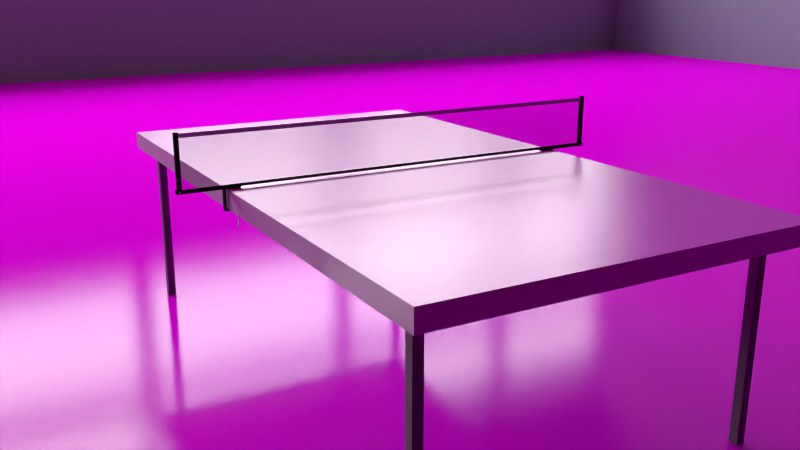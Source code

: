# Source: tabletennis.blend  (saved by Blender 2.64.0; exported with 4.5.12 LTS)
import bpy
from mathutils import Matrix  # noqa: F401  (used for matrix-valued properties, if any)

bpy.ops.wm.read_factory_settings(use_empty=True)
scene = bpy.context.scene
scene.name = 'Scene'

# ---- collections
col_collection_1 = bpy.data.collections.new('Collection 1'); scene.collection.children.link(col_collection_1)
col_collection_2 = bpy.data.collections.new('Collection 2'); scene.collection.children.link(col_collection_2)
col_collection_2.hide_render = True
col_collection_2.hide_viewport = True
col_tischtennisplatte = bpy.data.collections.new('Tischtennisplatte')  # instanced only; not linked into the scene

# ---- images (referenced by path relative to the original .blend; pixels are not part of the script)
import os
ASSET_DIR = os.environ.get("B2B_ASSET_DIR", "")  # directory of the original .blend (textures are referenced by path, not embedded)
HERE = os.path.dirname(os.path.abspath(__file__))  # packed textures are extracted next to this script under _unpacked/

def load_image(name, relpath, width, height, colorspace="sRGB"):
    """Load a texture the original file referenced (path relative to the .blend, or extracted next to this script)."""
    p = next((c for c in (os.path.join(HERE, relpath), os.path.join(ASSET_DIR, relpath)) if relpath and os.path.exists(c)), "")
    if p:
        img = bpy.data.images.load(p, check_existing=True)
        img.name = name
    else:  # same state as the original file: an image datablock whose file is absent (Cycles renders it pink)
        img = bpy.data.images.new(name, width, height)
        img.source = "FILE"
        img.filepath = "//" + (relpath or name)
    img.colorspace_settings.name = colorspace
    return img
img_floor_png = load_image('floor.png', 'floor.png', 1024, 1024, 'sRGB')
img_tabletennis_png = load_image('tabletennis.png', 'tabletennis.png', 1024, 1024, 'sRGB')

# ---- materials (node trees are filled in below, after node groups)
mat_ceiling = bpy.data.materials.new('Ceiling')
mat_ceiling.alpha_threshold = 0.0
mat_ceiling.diffuse_color = (0.5926, 0.4936, 0.3907, 1.0)
mat_ceiling.roughness = 0.5
mat_ceiling.line_color = (0.0, 0.0, 0.0, 1.0)
mat_wall = bpy.data.materials.new('Wall')
mat_wall.alpha_threshold = 0.0
mat_wall.diffuse_color = (0.1626, 0.206, 0.2266, 1.0)
mat_wall.roughness = 0.5
mat_wall.line_color = (0.0, 0.0, 0.0, 1.0)
mat_light2 = bpy.data.materials.new('Light2')
mat_light2.alpha_threshold = 0.0
mat_light2.diffuse_color = (0.3308, 0.4249, 0.6383, 1.0)
mat_light2.roughness = 0.5
mat_light2.line_color = (0.0, 0.0, 0.0, 1.0)
mat_leg = bpy.data.materials.new('Leg')
mat_leg.alpha_threshold = 0.0
mat_leg.diffuse_color = (0.07658, 0.07658, 0.07658, 1.0)
mat_leg.roughness = 0.5
mat_leg.line_color = (0.0, 0.0, 0.0, 1.0)
mat_net_metal = bpy.data.materials.new('Net_Metal')
mat_net_metal.alpha_threshold = 0.0
mat_net_metal.diffuse_color = (0.04696, 0.04696, 0.04696, 1.0)
mat_net_metal.roughness = 0.5
mat_net_metal.line_color = (0.0, 0.0, 0.0, 1.0)
mat_screw1 = bpy.data.materials.new('Screw1')
mat_screw1.alpha_threshold = 0.0
mat_screw1.roughness = 0.5
mat_screw1.line_color = (0.0, 0.0, 0.0, 1.0)
mat_screw2 = bpy.data.materials.new('Screw2')
mat_screw2.alpha_threshold = 0.0
mat_screw2.roughness = 0.5
mat_screw2.line_color = (0.0, 0.0, 0.0, 1.0)
mat_net_bottom = bpy.data.materials.new('Net_Bottom')
mat_net_bottom.alpha_threshold = 0.0
mat_net_bottom.roughness = 0.5
mat_net_bottom.line_color = (0.0, 0.0, 0.0, 1.0)
mat_light1 = bpy.data.materials.new('Light1')
mat_light1.alpha_threshold = 0.0
mat_light1.diffuse_color = (1.0, 1.0, 1.0, 1.0)
mat_light1.roughness = 0.5
mat_light1.line_color = (0.0, 0.0, 0.0, 1.0)
mat_net_top = bpy.data.materials.new('Net_Top')
mat_net_top.alpha_threshold = 0.0
mat_net_top.diffuse_color = (1.0, 1.0, 1.0, 1.0)
mat_net_top.roughness = 0.5
mat_net_top.line_color = (0.0, 0.0, 0.0, 1.0)
mat_floor = bpy.data.materials.new('Floor')
mat_floor.alpha_threshold = 0.0
mat_floor.roughness = 0.5
mat_floor.line_color = (0.0, 0.0, 0.0, 1.0)
mat_net = bpy.data.materials.new('Net')
mat_net.alpha_threshold = 0.0
mat_net.diffuse_color = (0.5277, 0.5277, 0.5277, 1.0)
mat_net.roughness = 0.5
mat_net.line_color = (0.0, 0.0, 0.0, 1.0)
mat_metal = bpy.data.materials.new('Metal')
mat_metal.alpha_threshold = 0.0
mat_metal.roughness = 0.5
mat_metal.line_color = (0.0, 0.0, 0.0, 1.0)
mat_board = bpy.data.materials.new('Board')
mat_board.alpha_threshold = 0.0
mat_board.diffuse_color = (0.0, 0.8, 0.3294, 1.0)
mat_board.roughness = 0.5
mat_board.line_color = (0.0, 0.0, 0.0, 1.0)

# ---- material node trees
mat_ceiling.use_nodes = True; mat_ceiling.node_tree.nodes.clear()
_N = mat_ceiling.node_tree.nodes; _L = mat_ceiling.node_tree.links
n0 = _N.new('ShaderNodeOutputMaterial'); n0.name = 'Material Output'; n0.location = (300, 300)
n0.width = 120
n1 = _N.new('ShaderNodeBsdfDiffuse'); n1.name = 'Diffuse BSDF'; n1.location = (10, 300)
n1.inputs[0].default_value = (0.402, 0.3281, 0.253, 1.0)
_L.new(n1.outputs[0], n0.inputs[0])
n0.is_active_output = True
mat_wall.use_nodes = True; mat_wall.node_tree.nodes.clear()
_N = mat_wall.node_tree.nodes; _L = mat_wall.node_tree.links
n0 = _N.new('ShaderNodeOutputMaterial'); n0.name = 'Material Output'; n0.location = (300, 300)
n0.width = 120
n1 = _N.new('ShaderNodeBsdfDiffuse'); n1.name = 'Diffuse BSDF'; n1.location = (10, 300)
n1.inputs[0].default_value = (0.3086, 0.3512, 0.3931, 1.0)
_L.new(n1.outputs[0], n0.inputs[0])
n0.is_active_output = True
mat_light2.use_nodes = True; mat_light2.node_tree.nodes.clear()
_N = mat_light2.node_tree.nodes; _L = mat_light2.node_tree.links
n0 = _N.new('ShaderNodeOutputMaterial'); n0.name = 'Material Output'; n0.location = (300, 300)
n0.width = 120
n1 = _N.new('ShaderNodeEmission'); n1.name = 'Emission'; n1.location = (100, 300)
n1.width = 150
n1.inputs[0].default_value = (0.1992, 0.2351, 0.3844, 1.0)
_L.new(n1.outputs[0], n0.inputs[0])
n0.is_active_output = True
mat_leg.use_nodes = True; mat_leg.node_tree.nodes.clear()
_N = mat_leg.node_tree.nodes; _L = mat_leg.node_tree.links
n0 = _N.new('ShaderNodeOutputMaterial'); n0.name = 'Material Output'; n0.location = (300, 300)
n0.width = 120
n1 = _N.new('ShaderNodeBsdfDiffuse'); n1.name = 'Diffuse BSDF'; n1.location = (10, 300)
n1.inputs[0].default_value = (0.1789, 0.1789, 0.1789, 1.0)
_L.new(n1.outputs[0], n0.inputs[0])
n0.is_active_output = True
mat_net_metal.use_nodes = True; mat_net_metal.node_tree.nodes.clear()
_N = mat_net_metal.node_tree.nodes; _L = mat_net_metal.node_tree.links
n0 = _N.new('ShaderNodeOutputMaterial'); n0.name = 'Material Output'; n0.location = (300, 300)
n0.width = 120
n1 = _N.new('ShaderNodeBsdfDiffuse'); n1.name = 'Diffuse BSDF'; n1.location = (10, 300)
n1.inputs[0].default_value = (0.01885, 0.01885, 0.01885, 1.0)
_L.new(n1.outputs[0], n0.inputs[0])
n0.is_active_output = True
mat_screw1.use_nodes = True; mat_screw1.node_tree.nodes.clear()
_N = mat_screw1.node_tree.nodes; _L = mat_screw1.node_tree.links
n0 = _N.new('ShaderNodeOutputMaterial'); n0.name = 'Material Output'; n0.location = (300, 300)
n0.width = 120
n1 = _N.new('ShaderNodeMixShader'); n1.name = 'Mix Shader'; n1.location = (100, 300)
n1.width = 150
n2 = _N.new('ShaderNodeBsdfDiffuse'); n2.name = 'Diffuse BSDF'; n2.location = (-100, 300)
n2.inputs[0].default_value = (0.3588, 0.3588, 0.3588, 1.0)
n3 = _N.new('ShaderNodeBsdfAnisotropic'); n3.name = 'Glossy BSDF'; n3.location = (-100, 300)
n3.distribution = 'BECKMANN'
n3.inputs[0].default_value = (1.0, 1.0, 1.0, 1.0)
n3.inputs[1].default_value = 0.3162
_L.new(n1.outputs[0], n0.inputs[0])
_L.new(n2.outputs[0], n1.inputs[1])
_L.new(n3.outputs[0], n1.inputs[2])
n0.is_active_output = True
mat_screw2.use_nodes = True; mat_screw2.node_tree.nodes.clear()
_N = mat_screw2.node_tree.nodes; _L = mat_screw2.node_tree.links
n0 = _N.new('ShaderNodeOutputMaterial'); n0.name = 'Material Output'; n0.location = (300, 300)
n0.width = 120
n1 = _N.new('ShaderNodeMixShader'); n1.name = 'Mix Shader'; n1.location = (100, 300)
n1.width = 150
n2 = _N.new('ShaderNodeBsdfDiffuse'); n2.name = 'Diffuse BSDF'; n2.location = (-100, 300)
n2.inputs[0].default_value = (0.2079, 0.2079, 0.2079, 1.0)
n3 = _N.new('ShaderNodeBsdfAnisotropic'); n3.name = 'Glossy BSDF'; n3.location = (-100, 300)
n3.distribution = 'BECKMANN'
n3.inputs[1].default_value = 0.3162
_L.new(n1.outputs[0], n0.inputs[0])
_L.new(n2.outputs[0], n1.inputs[1])
_L.new(n3.outputs[0], n1.inputs[2])
n0.is_active_output = True
mat_net_bottom.use_nodes = True; mat_net_bottom.node_tree.nodes.clear()
_N = mat_net_bottom.node_tree.nodes; _L = mat_net_bottom.node_tree.links
n0 = _N.new('ShaderNodeOutputMaterial'); n0.name = 'Material Output'; n0.location = (300, 300)
n0.width = 120
n1 = _N.new('ShaderNodeBsdfDiffuse'); n1.name = 'Diffuse BSDF'; n1.location = (10, 300)
n1.inputs[0].default_value = (0.03741, 0.03741, 0.03741, 1.0)
_L.new(n1.outputs[0], n0.inputs[0])
n0.is_active_output = True
mat_light1.use_nodes = True; mat_light1.node_tree.nodes.clear()
_N = mat_light1.node_tree.nodes; _L = mat_light1.node_tree.links
n0 = _N.new('ShaderNodeOutputMaterial'); n0.name = 'Material Output'; n0.location = (300, 300)
n0.width = 120
n1 = _N.new('ShaderNodeEmission'); n1.name = 'Emission'; n1.location = (100, 300)
n1.width = 150
n1.inputs[0].default_value = (0.8, 0.8, 0.8, 1.0)
n1.inputs[1].default_value = 13.0
_L.new(n1.outputs[0], n0.inputs[0])
n0.is_active_output = True
mat_net_top.use_nodes = True; mat_net_top.node_tree.nodes.clear()
_N = mat_net_top.node_tree.nodes; _L = mat_net_top.node_tree.links
n0 = _N.new('ShaderNodeOutputMaterial'); n0.name = 'Material Output'; n0.location = (300, 300)
n0.width = 120
n1 = _N.new('ShaderNodeBsdfDiffuse'); n1.name = 'Diffuse BSDF'; n1.location = (41, 332)
n1.inputs[0].default_value = (0.6429, 0.7153, 0.7344, 1.0)
_L.new(n1.outputs[0], n0.inputs[0])
n0.is_active_output = True
mat_floor.use_nodes = True; mat_floor.node_tree.nodes.clear()
_N = mat_floor.node_tree.nodes; _L = mat_floor.node_tree.links
n0 = _N.new('ShaderNodeOutputMaterial'); n0.name = 'Material Output'; n0.location = (300, 300)
n0.width = 120
n1 = _N.new('ShaderNodeMixShader'); n1.name = 'Mix Shader'; n1.location = (56, 329)
n1.width = 150
n1.inputs[0].default_value = 0.05
n2 = _N.new('ShaderNodeBsdfDiffuse'); n2.name = 'Diffuse BSDF'; n2.location = (-233, 378)
n3 = _N.new('ShaderNodeBsdfAnisotropic'); n3.name = 'Glossy BSDF'; n3.location = (-201, 259)
n3.distribution = 'BECKMANN'
n3.inputs[0].default_value = (1.0, 1.0, 1.0, 1.0)
n3.inputs[1].default_value = 0.1414
n4 = _N.new('ShaderNodeTexImage'); n4.name = 'Image Texture'; n4.location = (-564, 406)
n4.width = 150
n4.image = img_floor_png
_L.new(n2.outputs[0], n1.inputs[1])
_L.new(n1.outputs[0], n0.inputs[0])
_L.new(n3.outputs[0], n1.inputs[2])
_L.new(n4.outputs[0], n2.inputs[0])
n0.is_active_output = True
mat_net.use_nodes = True; mat_net.node_tree.nodes.clear()
_N = mat_net.node_tree.nodes; _L = mat_net.node_tree.links
n0 = _N.new('ShaderNodeOutputMaterial'); n0.name = 'Material Output'; n0.location = (300, 300)
n0.width = 120
n1 = _N.new('ShaderNodeMixShader'); n1.name = 'Mix Shader'; n1.location = (100, 300)
n1.width = 150
n2 = _N.new('ShaderNodeBsdfDiffuse'); n2.name = 'Diffuse BSDF'; n2.location = (-207, 155)
n2.inputs[0].default_value = (0.0, 0.0, 0.0, 1.0)
n3 = _N.new('ShaderNodeBsdfTransparent'); n3.name = 'Transparent BSDF'; n3.location = (-244, 290)
n3.width = 150
n4 = _N.new('ShaderNodeTexImage'); n4.name = 'Image Texture'; n4.location = (-125, 488)
n4.width = 150
n5 = _N.new('ShaderNodeTexCoord'); n5.name = 'Texture Coordinate'; n5.location = (-460, 469)
n5.width = 150
_L.new(n1.outputs[0], n0.inputs[0])
_L.new(n3.outputs[0], n1.inputs[1])
_L.new(n2.outputs[0], n1.inputs[2])
_L.new(n4.outputs[0], n1.inputs[0])
_L.new(n5.outputs[2], n4.inputs[0])
n0.is_active_output = True
mat_metal.use_nodes = True; mat_metal.node_tree.nodes.clear()
_N = mat_metal.node_tree.nodes; _L = mat_metal.node_tree.links
n0 = _N.new('ShaderNodeOutputMaterial'); n0.name = 'Material Output'; n0.location = (300, 300)
n0.width = 120
n1 = _N.new('ShaderNodeMixShader'); n1.name = 'Mix Shader'; n1.location = (68, 340)
n1.width = 150
n1.inputs[0].default_value = 0.2
n2 = _N.new('ShaderNodeBsdfAnisotropic'); n2.name = 'Glossy BSDF'; n2.location = (-221, 287)
n2.distribution = 'BECKMANN'
n2.inputs[1].default_value = 0.0
n3 = _N.new('ShaderNodeBsdfDiffuse'); n3.name = 'Diffuse BSDF'; n3.location = (-179, 415)
n3.inputs[0].default_value = (0.42, 0.42, 0.42, 1.0)
_L.new(n3.outputs[0], n1.inputs[1])
_L.new(n1.outputs[0], n0.inputs[0])
_L.new(n2.outputs[0], n1.inputs[2])
n0.is_active_output = True
mat_board.use_nodes = True; mat_board.node_tree.nodes.clear()
_N = mat_board.node_tree.nodes; _L = mat_board.node_tree.links
n0 = _N.new('ShaderNodeOutputMaterial'); n0.name = 'Material Output'; n0.location = (300, 300)
n0.width = 120
n1 = _N.new('ShaderNodeMixShader'); n1.name = 'Mix Shader'; n1.location = (100, 300)
n1.width = 150
n1.inputs[0].default_value = 0.3
n2 = _N.new('ShaderNodeBsdfDiffuse'); n2.name = 'Diffuse BSDF'; n2.location = (-187, 398)
n3 = _N.new('ShaderNodeBsdfAnisotropic'); n3.name = 'Glossy BSDF'; n3.location = (-217, 237)
n3.distribution = 'BECKMANN'
n3.inputs[0].default_value = (0.5903, 0.5903, 0.5903, 1.0)
n3.inputs[1].default_value = 0.3162
n4 = _N.new('ShaderNodeTexCoord'); n4.name = 'Texture Coordinate'; n4.location = (-655, 402)
n4.width = 150
n5 = _N.new('ShaderNodeTexImage'); n5.name = 'Image Texture'; n5.location = (-450, 395)
n5.width = 150
n5.image = img_tabletennis_png
_L.new(n1.outputs[0], n0.inputs[0])
_L.new(n2.outputs[0], n1.inputs[1])
_L.new(n3.outputs[0], n1.inputs[2])
_L.new(n5.outputs[0], n2.inputs[0])
_L.new(n4.outputs[0], n5.inputs[0])
n0.is_active_output = True

# ---- world
world_world_001 = bpy.data.worlds.new('World.001'); scene.world = world_world_001
world_world_001.use_nodes = True; world_world_001.node_tree.nodes.clear()
_N = world_world_001.node_tree.nodes; _L = world_world_001.node_tree.links
n0 = _N.new('ShaderNodeOutputWorld'); n0.name = 'World Output'; n0.location = (300, 300)
n0.width = 120
n1 = _N.new('ShaderNodeBackground'); n1.name = 'Background'; n1.location = (10, 300)
n1.width = 150
n1.inputs[0].default_value = (0.0, 0.0, 0.0, 1.0)
_L.new(n1.outputs[0], n0.inputs[0])
n0.is_active_output = True
world_world_001.color = (0.05088, 0.05088, 0.05088)
world_world_001.use_sun_shadow = False
world_world_001.sun_shadow_jitter_overblur = 0.0
world_world_001.cycles.sampling_method = 'MANUAL'
world_world_001.cycles.sample_map_resolution = 256

# ---- cameras
cam_camera_001 = bpy.data.cameras.new('Camera.001')
cam_camera_001.clip_end = 100.0
cam_camera_001.lens = 35.0
cam_camera_001.sensor_width = 32.0
cam_camera_001.sensor_height = 18.0
cam_camera_001.ortho_scale = 7.314
cam_camera_001.dof.focus_distance = 0.0

# ---- meshes
me_plane_013 = bpy.data.meshes.new('Plane.013')
me_plane_013.from_pydata([(1.0, -1.0, 0.0), (-1.0, -1.0, 0.0), (1.0, 1.0, 0.0), (-1.0, 1.0, 0.0)], [], [(2, 3, 1, 0)])
me_plane_013.materials.append(mat_ceiling)
me_plane_013.use_remesh_preserve_volume = False
me_plane_013.use_remesh_preserve_attributes = False
me_plane_013.use_mirror_vertex_groups = False
me_plane_013.update()
me_cube_044 = bpy.data.meshes.new('Cube.044')
me_cube_044.from_pydata([(-1.0, -1.0, -1.0), (-1.0, 1.0, -1.0), (1.0, 1.0, -1.0), (1.0, -1.0, -1.0), (-1.0, -1.0, 1.0), (-1.0, 1.0, 1.0), (1.0, 1.0, 1.0), (1.0, -1.0, 1.0)], [], [(4, 5, 1, 0), (5, 6, 2, 1), (6, 7, 3, 2), (7, 4, 0, 3), (0, 1, 2, 3), (7, 6, 5, 4)])
me_cube_044.materials.append(mat_wall)
me_cube_044.use_remesh_preserve_volume = False
me_cube_044.use_remesh_preserve_attributes = False
me_cube_044.use_mirror_vertex_groups = False
me_cube_044.update()
me_cube_040 = bpy.data.meshes.new('Cube.040')
me_cube_040.from_pydata([(-1.0, -1.0, -1.0), (-1.0, 1.0, -1.0), (1.0, 1.0, -1.0), (1.0, -1.0, -1.0), (-1.0, -1.0, 1.0), (-1.0, 1.0, 1.0), (1.0, 1.0, 1.0), (1.0, -1.0, 1.0)], [], [(4, 5, 1, 0), (5, 6, 2, 1), (6, 7, 3, 2), (7, 4, 0, 3), (0, 1, 2, 3), (7, 6, 5, 4)])
me_cube_040.materials.append(mat_wall)
me_cube_040.use_remesh_preserve_volume = False
me_cube_040.use_remesh_preserve_attributes = False
me_cube_040.use_mirror_vertex_groups = False
me_cube_040.update()
me_cube_038 = bpy.data.meshes.new('Cube.038')
me_cube_038.from_pydata([(-1.0, -1.0, -1.0), (-1.0, 1.0, -1.0), (1.0, 1.0, -1.0), (1.0, -1.0, -1.0), (-1.0, -1.0, 1.0), (-1.0, 1.0, 1.0), (1.0, 1.0, 1.0), (1.0, -1.0, 1.0)], [], [(4, 5, 1, 0), (5, 6, 2, 1), (6, 7, 3, 2), (7, 4, 0, 3), (0, 1, 2, 3), (7, 6, 5, 4)])
me_cube_038.materials.append(mat_wall)
me_cube_038.use_remesh_preserve_volume = False
me_cube_038.use_remesh_preserve_attributes = False
me_cube_038.use_mirror_vertex_groups = False
me_cube_038.update()
me_cube_037 = bpy.data.meshes.new('Cube.037')
me_cube_037.from_pydata([(-1.0, -1.0, -1.0), (-1.0, 1.0, -1.0), (1.0, 1.0, -1.0), (1.0, -1.0, -1.0), (-1.0, -1.0, 1.0), (-1.0, 1.0, 1.0), (1.0, 1.0, 1.0), (1.0, -1.0, 1.0)], [], [(4, 5, 1, 0), (5, 6, 2, 1), (6, 7, 3, 2), (7, 4, 0, 3), (0, 1, 2, 3), (7, 6, 5, 4)])
me_cube_037.materials.append(mat_wall)
me_cube_037.use_remesh_preserve_volume = False
me_cube_037.use_remesh_preserve_attributes = False
me_cube_037.use_mirror_vertex_groups = False
me_cube_037.update()
me_cube_036 = bpy.data.meshes.new('Cube.036')
me_cube_036.from_pydata([(-1.0, -1.0, -1.0), (-1.0, 1.0, -1.0), (1.0, 1.0, -1.0), (1.0, -1.0, -1.0), (-1.0, -1.0, 1.0), (-1.0, 1.0, 1.0), (1.0, 1.0, 1.0), (1.0, -1.0, 1.0)], [], [(4, 5, 1, 0), (5, 6, 2, 1), (6, 7, 3, 2), (7, 4, 0, 3), (0, 1, 2, 3), (7, 6, 5, 4)])
me_cube_036.materials.append(mat_wall)
me_cube_036.use_remesh_preserve_volume = False
me_cube_036.use_remesh_preserve_attributes = False
me_cube_036.use_mirror_vertex_groups = False
me_cube_036.update()
me_cube_031 = bpy.data.meshes.new('Cube.031')
me_cube_031.from_pydata([(-1.0, -1.0, -1.0), (-1.0, 1.0, -1.0), (1.0, 1.0, -1.0), (1.0, -1.0, -1.0), (-1.0, -1.0, 1.0), (-1.0, 1.0, 1.0), (1.0, 1.0, 1.0), (1.0, -1.0, 1.0)], [], [(4, 5, 1, 0), (5, 6, 2, 1), (6, 7, 3, 2), (7, 4, 0, 3), (0, 1, 2, 3), (7, 6, 5, 4)])
me_cube_031.materials.append(mat_wall)
me_cube_031.use_remesh_preserve_volume = False
me_cube_031.use_remesh_preserve_attributes = False
me_cube_031.use_mirror_vertex_groups = False
me_cube_031.update()
me_plane_004 = bpy.data.meshes.new('Plane.004')
me_plane_004.from_pydata([(1.0, -1.0, 0.0), (-1.0, -1.0, 0.0), (1.0, 1.0, 0.0), (-1.0, 1.0, 0.0)], [], [(2, 3, 1, 0)])
me_plane_004.materials.append(mat_light2)
me_plane_004.use_remesh_preserve_volume = False
me_plane_004.use_remesh_preserve_attributes = False
me_plane_004.use_mirror_vertex_groups = False
me_plane_004.update()
me_cube_021 = bpy.data.meshes.new('Cube.021')
me_cube_021.from_pydata([(-1.0, -1.0, -1.0), (-1.0, 1.0, -1.0), (1.0, 1.0, -1.0), (1.0, -1.0, -1.0), (-1.0, -1.0, 1.0), (-1.0, 1.0, 1.0), (1.0, 1.0, 1.0), (1.0, -1.0, 1.0)], [], [(4, 5, 1, 0), (5, 6, 2, 1), (6, 7, 3, 2), (7, 4, 0, 3), (0, 1, 2, 3), (7, 6, 5, 4)])
me_cube_021.materials.append(mat_wall)
me_cube_021.use_remesh_preserve_volume = False
me_cube_021.use_remesh_preserve_attributes = False
me_cube_021.use_mirror_vertex_groups = False
me_cube_021.update()
me_cube_020 = bpy.data.meshes.new('Cube.020')
me_cube_020.from_pydata([(-1.0, -1.0, -1.0), (-1.0, 1.0, -1.0), (1.0, 1.0, -1.0), (1.0, -1.0, -1.0), (-1.0, -1.0, 1.0), (-1.0, 1.0, 1.0), (1.0, 1.0, 1.0), (1.0, -1.0, 1.0)], [], [(4, 5, 1, 0), (5, 6, 2, 1), (6, 7, 3, 2), (7, 4, 0, 3), (0, 1, 2, 3), (7, 6, 5, 4)])
me_cube_020.materials.append(mat_leg)
me_cube_020.use_remesh_preserve_volume = False
me_cube_020.use_remesh_preserve_attributes = False
me_cube_020.use_mirror_vertex_groups = False
me_cube_020.update()
me_cube_016 = bpy.data.meshes.new('Cube.016')
me_cube_016.from_pydata([(-1.0, -1.0, -1.0), (-1.0, 1.0, -1.0), (1.0, 1.0, -1.0), (1.0, -1.0, -1.0), (-1.0, -1.0, 1.0), (-1.0, 1.0, 1.0), (1.0, 1.0, 1.0), (1.0, -1.0, 1.0)], [], [(4, 5, 1, 0), (5, 6, 2, 1), (6, 7, 3, 2), (7, 4, 0, 3), (0, 1, 2, 3), (7, 6, 5, 4)])
me_cube_016.materials.append(mat_leg)
me_cube_016.use_remesh_preserve_volume = False
me_cube_016.use_remesh_preserve_attributes = False
me_cube_016.use_mirror_vertex_groups = False
me_cube_016.update()
me_cube_015 = bpy.data.meshes.new('Cube.015')
me_cube_015.from_pydata([(-1.0, -1.0, -1.0), (-1.0, 1.0, -1.0), (1.0, 1.0, -1.0), (1.0, -1.0, -1.0), (-1.0, -1.0, 1.0), (-1.0, 1.0, 1.0), (1.0, 1.0, 1.0), (1.0, -1.0, 1.0)], [], [(4, 5, 1, 0), (5, 6, 2, 1), (6, 7, 3, 2), (7, 4, 0, 3), (0, 1, 2, 3), (7, 6, 5, 4)])
me_cube_015.materials.append(mat_leg)
me_cube_015.use_remesh_preserve_volume = False
me_cube_015.use_remesh_preserve_attributes = False
me_cube_015.use_mirror_vertex_groups = False
me_cube_015.update()
me_cube_005 = bpy.data.meshes.new('Cube.005')
me_cube_005.from_pydata([(-1.0, -1.0, -1.0), (-1.0, 1.0, -1.0), (1.0, 1.0, -1.0), (1.0, -1.0, -1.0), (-1.0, -1.0, 1.0), (-1.0, 1.0, 1.0), (1.0, 1.0, 1.0), (1.0, -1.0, 1.0)], [], [(4, 5, 1, 0), (5, 6, 2, 1), (6, 7, 3, 2), (7, 4, 0, 3), (0, 1, 2, 3), (7, 6, 5, 4)])
me_cube_005.materials.append(mat_leg)
me_cube_005.use_remesh_preserve_volume = False
me_cube_005.use_remesh_preserve_attributes = False
me_cube_005.use_mirror_vertex_groups = False
me_cube_005.update()
me_cube_013 = bpy.data.meshes.new('Cube.013')
me_cube_013.from_pydata([(-1.0, -1.0, -1.0), (-1.0, 2.475, -1.0), (1.0, 2.475, -1.0), (1.0, -1.0, -1.0), (-1.0, -1.0, 4.156), (-1.0, 2.475, 1.0), (1.0, 2.475, 1.0), (1.0, -1.0, 4.156), (-1.0, -0.3333, 2.136), (-1.0, 0.4872, 1.0), (-0.9106, 2.475, -0.5761), (0.8946, 2.475, -0.5761), (1.0, 0.4872, 1.0), (1.0, -0.3333, 2.136), (0.8946, -1.0, -0.5761), (-0.9106, -1.0, -0.5761), (0.8946, -0.3333, -0.5761), (-0.9106, -0.3333, -0.5761), (0.8946, 0.4872, -0.5761), (-0.9106, 0.4872, -0.5761)], [], [(4, 8, 9, 5, 1, 0), (5, 10, 11, 6, 2, 1), (6, 12, 13, 7, 3, 2), (7, 14, 15, 4, 0, 3), (0, 1, 2, 3), (19, 10, 5, 9), (15, 17, 8, 4), (17, 19, 9, 8), (7, 13, 16, 14), (14, 16, 17, 15), (13, 12, 18, 16), (16, 18, 19, 17), (12, 6, 11, 18), (18, 11, 10, 19)])
me_cube_013.materials.append(mat_net_metal)
me_cube_013.use_remesh_preserve_volume = False
me_cube_013.use_remesh_preserve_attributes = False
me_cube_013.use_mirror_vertex_groups = False
me_cube_013.update()
me_cube_012 = bpy.data.meshes.new('Cube.012')
me_cube_012.from_pydata([(-1.0, -1.0, -1.0), (-1.0, 1.0, -1.0), (1.0, 1.0, -1.0), (1.0, -1.0, -1.0), (-1.0, -1.0, 1.0), (-1.0, 1.0, 1.0), (1.0, 1.0, 1.0), (1.0, -1.0, 1.0)], [], [(4, 5, 1, 0), (5, 6, 2, 1), (6, 7, 3, 2), (7, 4, 0, 3), (0, 1, 2, 3), (7, 6, 5, 4)])
me_cube_012.materials.append(mat_net_metal)
me_cube_012.use_remesh_preserve_volume = False
me_cube_012.use_remesh_preserve_attributes = False
me_cube_012.use_mirror_vertex_groups = False
me_cube_012.update()
me_cube_011 = bpy.data.meshes.new('Cube.011')
me_cube_011.from_pydata([(-1.0, -1.0, -1.0), (-1.0, 1.0, -1.0), (1.0, 1.0, -1.0), (1.0, -1.0, -1.0), (-1.0, -1.0, 1.0), (-1.0, 1.0, 1.0), (1.0, 1.0, 1.0), (1.0, -1.0, 1.0)], [], [(4, 5, 1, 0), (5, 6, 2, 1), (6, 7, 3, 2), (7, 4, 0, 3), (0, 1, 2, 3), (7, 6, 5, 4)])
me_cube_011.materials.append(mat_net_metal)
me_cube_011.use_remesh_preserve_volume = False
me_cube_011.use_remesh_preserve_attributes = False
me_cube_011.use_mirror_vertex_groups = False
me_cube_011.update()
me_circle_005 = bpy.data.meshes.new('Circle.005')
me_circle_005.from_pydata([(0.0, 1.0, 0.0), (-0.7071, 0.7071, 0.0), (-1.0, -4.371e-08, 0.0), (-0.7071, -0.7071, 0.0), (8.742e-08, -1.0, 0.0), (0.7071, -0.7071, 0.0), (1.0, 1.192e-08, 0.0), (0.7071, 0.7071, 0.0), (2.36e-07, -1.155e-07, 0.8148)], [], [(2, 3, 4, 5, 6, 7, 0, 1), (6, 5, 8), (2, 1, 8), (5, 4, 8), (8, 0, 7), (1, 0, 8), (4, 3, 8), (7, 6, 8), (3, 2, 8)])
me_circle_005.materials.append(mat_screw1)
me_circle_005.use_remesh_preserve_volume = False
me_circle_005.use_remesh_preserve_attributes = False
me_circle_005.use_mirror_vertex_groups = False
me_circle_005.update()
me_circle_004 = bpy.data.meshes.new('Circle.004')
me_circle_004.from_pydata([(0.0, 1.0, 0.0), (-0.7071, 0.7071, 0.0), (-1.0, -4.371e-08, 0.0), (-0.7071, -0.7071, 0.0), (8.742e-08, -1.0, 0.0), (0.7071, -0.7071, 0.0), (1.0, 1.192e-08, 0.0), (0.7071, 0.7071, 0.0), (2.36e-07, -1.155e-07, 0.8148)], [], [(2, 3, 4, 5, 6, 7, 0, 1), (6, 5, 8), (2, 1, 8), (5, 4, 8), (8, 0, 7), (1, 0, 8), (4, 3, 8), (7, 6, 8), (3, 2, 8)])
me_circle_004.materials.append(mat_screw1)
me_circle_004.use_remesh_preserve_volume = False
me_circle_004.use_remesh_preserve_attributes = False
me_circle_004.use_mirror_vertex_groups = False
me_circle_004.update()
me_cylinder_001 = bpy.data.meshes.new('Cylinder.001')
me_cylinder_001.from_pydata([(3.195e-08, 0.08547, -0.667), (3.706e-08, 0.308, 1.0), (0.06009, 0.08111, -0.6661), (0.06009, 0.3021, 1.0), (0.1179, 0.06819, -0.6635), (0.1179, 0.2846, 1.0), (0.1711, 0.04721, -0.6593), (0.1711, 0.2561, 1.0), (0.2178, 0.01897, -0.6536), (0.2178, 0.2178, 1.0), (0.2561, -0.01543, -0.6466), (0.2561, 0.1711, 1.0), (0.2846, -0.05468, -0.6387), (0.2846, 0.1179, 1.0), (0.3021, -0.09727, -0.63), (0.3021, 0.06009, 1.0), (0.308, -0.1416, -0.6211), (0.308, 2.437e-07, 1.0), (0.3021, -0.1858, -0.6121), (0.3021, -0.06009, 1.0), (0.2846, -0.2284, -0.6035), (0.2846, -0.1179, 1.0), (0.2561, -0.2677, -0.5956), (0.2561, -0.1711, 1.0), (0.2178, -0.3021, -0.5886), (0.2178, -0.2178, 1.0), (0.1711, -0.3303, -0.5829), (0.1711, -0.2561, 1.0), (0.1179, -0.3513, -0.5787), (0.1179, -0.2846, 1.0), (0.06009, -0.3642, -0.5761), (0.06009, -0.3021, 1.0), (-6.841e-08, -0.3686, -0.5752), (-6.33e-08, -0.308, 1.0), (-0.06009, -0.3642, -0.5761), (-0.06009, -0.3021, 1.0), (-0.1179, -0.3513, -0.5787), (-0.1179, -0.2846, 1.0), (-0.1711, -0.3303, -0.5829), (-0.1711, -0.2561, 1.0), (-0.2178, -0.3021, -0.5886), (-0.2178, -0.2178, 1.0), (-0.2561, -0.2677, -0.5956), (-0.2561, -0.1711, 1.0), (-0.2846, -0.2284, -0.6035), (-0.2846, -0.1179, 1.0), (-0.3021, -0.1858, -0.6121), (-0.3021, -0.06009, 1.0), (-0.308, -0.1416, -0.6211), (-0.308, 5.178e-07, 1.0), (-0.3021, -0.09727, -0.63), (-0.3021, 0.06009, 1.0), (-0.2846, -0.05468, -0.6387), (-0.2846, 0.1179, 1.0), (-0.2561, -0.01543, -0.6466), (-0.2561, 0.1711, 1.0), (-0.2178, 0.01897, -0.6536), (-0.2178, 0.2178, 1.0), (-0.1711, 0.04721, -0.6593), (-0.1711, 0.2561, 1.0), (-0.1179, 0.06819, -0.6635), (-0.1179, 0.2846, 1.0), (-0.06009, 0.08111, -0.6661), (-0.06009, 0.3021, 1.0), (3.706e-08, 0.308, -0.547), (0.06009, 0.3021, -0.547), (0.1179, 0.2846, -0.547), (0.1711, 0.2561, -0.547), (0.2178, 0.2178, -0.547), (0.2561, 0.1711, -0.547), (0.2846, 0.1179, -0.547), (0.3021, 0.06009, -0.547), (0.308, 2.437e-07, -0.547), (0.3021, -0.06009, -0.547), (0.2846, -0.1179, -0.547), (0.2561, -0.1711, -0.547), (0.2178, -0.2178, -0.547), (0.1711, -0.2561, -0.547), (0.1179, -0.2846, -0.547), (0.06009, -0.3021, -0.547), (-6.33e-08, -0.308, -0.547), (-0.06009, -0.3021, -0.547), (-0.1179, -0.2846, -0.547), (-0.1711, -0.2561, -0.547), (-0.2178, -0.2178, -0.547), (-0.2561, -0.1711, -0.547), (-0.2846, -0.1179, -0.547), (-0.3021, -0.06009, -0.547), (-0.308, 5.178e-07, -0.547), (-0.3021, 0.06009, -0.547), (-0.2846, 0.1179, -0.547), (-0.2561, 0.1711, -0.547), (-0.2178, 0.2178, -0.547), (-0.1711, 0.2561, -0.547), (-0.1179, 0.2846, -0.547), (-0.06009, 0.3021, -0.547), (-0.06009, -1.444, -0.9974), (-0.1179, -1.457, -0.9948), (-0.1711, -1.478, -0.9905), (-0.2178, -1.506, -0.9848), (0.308, -1.876, -1.056), (0.3021, -1.936, -1.056), (0.2846, -1.994, -1.055), (0.2561, -2.047, -1.055), (0.1711, -1.478, -0.9905), (0.1179, -1.457, -0.9948), (0.06009, -1.444, -0.9974), (3.438e-08, -1.439, -0.9983), (0.2178, -1.658, -1.056), (0.2561, -1.705, -1.056), (0.2846, -1.758, -1.056), (0.3021, -1.816, -1.056), (-0.1711, -1.855, -0.9142), (-0.1179, -1.876, -0.9099), (-0.06009, -1.889, -0.9073), (-6.598e-08, -1.893, -0.9064), (-0.2561, -1.54, -0.9779), (-0.2846, -1.579, -0.9699), (-0.3021, -1.622, -0.9613), (-0.308, -1.666, -0.9524), (-5.905e-08, -2.184, -1.055), (-0.06009, -2.178, -1.055), (-0.1179, -2.16, -1.055), (-0.1711, -2.132, -1.055), (-0.308, -1.876, -1.056), (-0.3021, -1.816, -1.056), (-0.2846, -1.758, -1.056), (-0.2561, -1.705, -1.056), (0.2561, -1.792, -0.9269), (0.2846, -1.753, -0.9348), (0.3021, -1.711, -0.9434), (0.308, -1.666, -0.9524), (0.06009, -1.889, -0.9073), (0.1179, -1.876, -0.9099), (0.1711, -1.855, -0.9142), (0.2178, -1.827, -0.9199), (-0.2178, -1.658, -1.056), (-0.1711, -1.62, -1.056), (-0.1179, -1.591, -1.056), (-0.06009, -1.574, -1.056), (4.131e-08, -1.568, -1.056), (0.06009, -1.574, -1.056), (0.1179, -1.591, -1.056), (0.1711, -1.62, -1.056), (0.2178, -2.094, -1.055), (0.1711, -2.132, -1.055), (0.1179, -2.16, -1.055), (0.06009, -2.178, -1.055), (0.3021, -1.622, -0.9613), (0.2846, -1.579, -0.9699), (0.2561, -1.54, -0.9779), (0.2178, -1.506, -0.9848), (-0.2178, -2.094, -1.055), (-0.2561, -2.047, -1.055), (-0.2846, -1.994, -1.055), (-0.3021, -1.936, -1.056), (-0.3021, -1.711, -0.9434), (-0.2846, -1.753, -0.9348), (-0.2561, -1.792, -0.9269), (-0.2178, -1.827, -0.9199), (0.308, -1.68, -1.153), (0.3021, -1.719, -1.163), (0.2846, -1.757, -1.172), (0.2561, -1.791, -1.181), (0.2178, -1.538, -1.116), (0.2561, -1.569, -1.124), (0.2846, -1.603, -1.133), (0.3021, -1.641, -1.143), (-5.897e-08, -1.881, -1.204), (-0.06009, -1.877, -1.203), (-0.1179, -1.865, -1.2), (-0.1711, -1.847, -1.196), (-0.308, -1.68, -1.153), (-0.3021, -1.641, -1.143), (-0.2846, -1.603, -1.133), (-0.2561, -1.569, -1.124), (-0.2178, -1.538, -1.116), (-0.1711, -1.513, -1.11), (-0.1179, -1.495, -1.105), (-0.06009, -1.483, -1.102), (4.139e-08, -1.48, -1.101), (0.06009, -1.483, -1.102), (0.1179, -1.495, -1.105), (0.1711, -1.513, -1.11), (0.2178, -1.822, -1.189), (0.1711, -1.847, -1.196), (0.1179, -1.865, -1.2), (0.06009, -1.877, -1.203), (-0.2178, -1.822, -1.189), (-0.2561, -1.791, -1.181), (-0.2846, -1.757, -1.172), (-0.3021, -1.719, -1.163), (0.308, -1.245, -1.192), (0.3021, -1.245, -1.206), (0.2846, -1.244, -1.218), (0.2561, -1.244, -1.23), (0.2178, -1.247, -1.144), (0.2561, -1.246, -1.155), (0.2846, -1.246, -1.166), (0.3021, -1.245, -1.179), (-6.739e-08, -1.243, -1.26), (-0.06009, -1.243, -1.259), (-0.1179, -1.243, -1.255), (-0.1711, -1.243, -1.249), (-0.308, -1.245, -1.192), (-0.3021, -1.245, -1.179), (-0.2846, -1.246, -1.166), (-0.2561, -1.246, -1.155), (-0.2178, -1.247, -1.144), (-0.1711, -1.247, -1.136), (-0.1179, -1.247, -1.13), (-0.06009, -1.247, -1.126), (3.297e-08, -1.247, -1.124), (0.06009, -1.247, -1.126), (0.1179, -1.247, -1.13), (0.1711, -1.247, -1.136), (0.2178, -1.243, -1.24), (0.1711, -1.243, -1.249), (0.1179, -1.243, -1.255), (0.06009, -1.243, -1.259), (-0.2178, -1.243, -1.24), (-0.2561, -1.244, -1.23), (-0.2846, -1.244, -1.218), (-0.3021, -1.245, -1.206), (0.308, 1.401, -1.196), (0.3021, 1.401, -1.21), (0.2846, 1.402, -1.222), (0.2561, 1.402, -1.234), (0.2178, 1.399, -1.148), (0.2561, 1.399, -1.159), (0.2846, 1.4, -1.17), (0.3021, 1.4, -1.183), (-6.741e-08, 1.403, -1.264), (-0.06009, 1.403, -1.263), (-0.1179, 1.403, -1.259), (-0.1711, 1.403, -1.253), (-0.308, 1.401, -1.196), (-0.3021, 1.4, -1.183), (-0.2846, 1.4, -1.17), (-0.2561, 1.399, -1.159), (-0.2178, 1.399, -1.148), (-0.1711, 1.399, -1.14), (-0.1179, 1.399, -1.134), (-0.06009, 1.398, -1.13), (3.295e-08, 1.398, -1.128), (0.06009, 1.398, -1.13), (0.1179, 1.399, -1.134), (0.1711, 1.399, -1.14), (0.2178, 1.402, -1.244), (0.1711, 1.403, -1.253), (0.1179, 1.403, -1.259), (0.06009, 1.403, -1.263), (-0.2178, 1.402, -1.244), (-0.2561, 1.402, -1.234), (-0.2846, 1.402, -1.222), (-0.3021, 1.401, -1.21), (0.308, 1.901, -1.148), (0.3021, 1.942, -1.157), (0.2846, 1.982, -1.166), (0.2561, 2.019, -1.175), (0.2178, 1.75, -1.113), (0.2561, 1.782, -1.12), (0.2846, 1.819, -1.129), (0.3021, 1.859, -1.138), (-6.741e-08, 2.114, -1.197), (-0.06009, 2.11, -1.196), (-0.1179, 2.098, -1.193), (-0.1711, 2.078, -1.188), (-0.308, 1.901, -1.148), (-0.3021, 1.859, -1.138), (-0.2846, 1.819, -1.129), (-0.2561, 1.782, -1.12), (-0.2178, 1.75, -1.113), (-0.1711, 1.723, -1.107), (-0.1179, 1.704, -1.102), (-0.06009, 1.692, -1.099), (3.295e-08, 1.688, -1.099), (0.06009, 1.692, -1.099), (0.1179, 1.704, -1.102), (0.1711, 1.723, -1.107), (0.2178, 2.052, -1.182), (0.1711, 2.078, -1.188), (0.1179, 2.098, -1.193), (0.06009, 2.11, -1.196), (-0.2178, 2.052, -1.182), (-0.2561, 2.019, -1.175), (-0.2846, 1.982, -1.166), (-0.3021, 1.942, -1.157), (0.308, 2.095, -1.051), (0.3021, 2.155, -1.052), (0.2846, 2.213, -1.052), (0.2561, 2.266, -1.053), (0.2178, 1.877, -1.05), (0.2561, 1.924, -1.05), (0.2846, 1.977, -1.051), (0.3021, 2.035, -1.051), (-6.821e-08, 2.403, -1.054), (-0.06009, 2.397, -1.054), (-0.1179, 2.379, -1.054), (-0.1711, 2.351, -1.053), (-0.308, 2.095, -1.051), (-0.3021, 2.035, -1.051), (-0.2846, 1.977, -1.051), (-0.2561, 1.924, -1.05), (-0.2178, 1.877, -1.05), (-0.1711, 1.839, -1.05), (-0.1179, 1.81, -1.049), (-0.06009, 1.793, -1.049), (3.215e-08, 1.787, -1.049), (0.06009, 1.793, -1.049), (0.1179, 1.81, -1.049), (0.1711, 1.839, -1.05), (0.2178, 2.312, -1.053), (0.1711, 2.351, -1.053), (0.1179, 2.379, -1.054), (0.06009, 2.397, -1.054), (-0.2178, 2.312, -1.053), (-0.2561, 2.266, -1.053), (-0.2846, 2.213, -1.052), (-0.3021, 2.155, -1.052), (0.308, 1.922, -0.9675), (0.3021, 1.955, -0.9563), (0.2846, 1.986, -0.9456), (0.2561, 2.015, -0.9357), (0.2178, 1.805, -1.008), (0.2561, 1.83, -0.9993), (0.2846, 1.859, -0.9894), (0.3021, 1.89, -0.9786), (-6.8e-08, 2.088, -0.9102), (-0.06009, 2.085, -0.9113), (-0.1179, 2.076, -0.9146), (-0.1711, 2.06, -0.9199), (-0.308, 1.922, -0.9675), (-0.3021, 1.89, -0.9786), (-0.2846, 1.859, -0.9894), (-0.2561, 1.83, -0.9993), (-0.2178, 1.805, -1.008), (-0.1711, 1.784, -1.015), (-0.1179, 1.769, -1.02), (-0.06009, 1.76, -1.024), (3.235e-08, 1.756, -1.025), (0.06009, 1.76, -1.024), (0.1179, 1.769, -1.02), (0.1711, 1.784, -1.015), (0.2178, 2.04, -0.927), (0.1711, 2.06, -0.9199), (0.1179, 2.076, -0.9146), (0.06009, 2.085, -0.9113), (-0.2178, 2.04, -0.927), (-0.2561, 2.015, -0.9357), (-0.2846, 1.986, -0.9456), (-0.3021, 1.955, -0.9563), (0.308, 0.2172, -0.6039), (0.3021, 0.2417, -0.5918), (0.2846, 0.2653, -0.5801), (0.2561, 0.2871, -0.5694), (0.2178, 0.1282, -0.6477), (0.2561, 0.1473, -0.6383), (0.2846, 0.169, -0.6276), (0.3021, 0.1926, -0.616), (-2.561e-06, 0.343, -0.5418), (-0.06009, 0.3405, -0.543), (-0.1179, 0.3334, -0.5466), (-0.1711, 0.3218, -0.5523), (-0.308, 0.2172, -0.6039), (-0.3021, 0.1926, -0.616), (-0.2846, 0.169, -0.6276), (-0.2561, 0.1473, -0.6383), (-0.2178, 0.1282, -0.6477), (-0.1711, 0.1126, -0.6554), (-0.1179, 0.1009, -0.6612), (-0.06009, 0.09379, -0.6647), (-2.461e-06, 0.09137, -0.6659), (0.06009, 0.09379, -0.6647), (0.1179, 0.1009, -0.6612), (0.1711, 0.1126, -0.6554), (0.2178, 0.3061, -0.56), (0.1711, 0.3218, -0.5523), (0.1179, 0.3334, -0.5466), (0.06008, 0.3405, -0.543), (-0.2178, 0.3061, -0.56), (-0.2561, 0.2871, -0.5694), (-0.2846, 0.2653, -0.5801), (-0.3021, 0.2417, -0.5918)], [], [(64, 1, 3, 65), (65, 3, 5, 66), (66, 5, 7, 67), (67, 7, 9, 68), (68, 9, 11, 69), (69, 11, 13, 70), (70, 13, 15, 71), (71, 15, 17, 72), (72, 17, 19, 73), (73, 19, 21, 74), (74, 21, 23, 75), (75, 23, 25, 76), (76, 25, 27, 77), (77, 27, 29, 78), (78, 29, 31, 79), (79, 31, 33, 80), (80, 33, 35, 81), (81, 35, 37, 82), (82, 37, 39, 83), (83, 39, 41, 84), (84, 41, 43, 85), (85, 43, 45, 86), (86, 45, 47, 87), (87, 47, 49, 88), (88, 49, 51, 89), (89, 51, 53, 90), (90, 53, 55, 91), (91, 55, 57, 92), (92, 57, 59, 93), (93, 59, 61, 94), (3, 1, 63, 61, 59, 57, 55, 53, 51, 49, 47, 45, 43, 41, 39, 37, 35, 33, 31, 29, 27, 25, 23, 21, 19, 17, 15, 13, 11, 9, 7, 5), (95, 63, 1, 64), (94, 61, 63, 95), (44, 46, 156, 157), (0, 64, 65, 2), (2, 65, 66, 4), (4, 66, 67, 6), (6, 67, 68, 8), (8, 68, 69, 10), (10, 69, 70, 12), (12, 70, 71, 14), (14, 71, 72, 16), (16, 72, 73, 18), (18, 73, 74, 20), (20, 74, 75, 22), (22, 75, 76, 24), (24, 76, 77, 26), (26, 77, 78, 28), (28, 78, 79, 30), (30, 79, 80, 32), (32, 80, 81, 34), (34, 81, 82, 36), (36, 82, 83, 38), (38, 83, 84, 40), (40, 84, 85, 42), (42, 85, 86, 44), (44, 86, 87, 46), (46, 87, 88, 48), (48, 88, 89, 50), (50, 89, 90, 52), (52, 90, 91, 54), (54, 91, 92, 56), (56, 92, 93, 58), (58, 93, 94, 60), (62, 95, 64, 0), (60, 94, 95, 62), (149, 148, 111, 110), (132, 115, 120, 147), (150, 149, 110, 109), (24, 26, 134, 135), (131, 130, 101, 100), (36, 38, 112, 113), (98, 97, 138, 137), (28, 30, 132, 133), (157, 156, 155, 154), (2, 4, 105, 106), (42, 44, 157, 158), (104, 151, 108, 143), (16, 18, 130, 131), (128, 135, 144, 103), (151, 150, 109, 108), (34, 36, 113, 114), (99, 98, 137, 136), (8, 10, 150, 151), (48, 50, 118, 119), (110, 111, 167, 166), (22, 24, 135, 128), (119, 118, 125, 124), (116, 99, 136, 127), (114, 113, 122, 121), (106, 105, 142, 141), (14, 16, 131, 148), (148, 131, 100, 111), (50, 52, 117, 118), (52, 54, 116, 117), (118, 117, 126, 125), (26, 28, 133, 134), (117, 116, 127, 126), (129, 128, 103, 102), (20, 22, 128, 129), (107, 106, 141, 140), (56, 58, 98, 99), (58, 60, 97, 98), (30, 32, 115, 132), (32, 34, 114, 115), (96, 107, 140, 139), (6, 8, 151, 104), (105, 104, 143, 142), (156, 119, 124, 155), (62, 0, 107, 96), (130, 129, 102, 101), (60, 62, 96, 97), (38, 40, 159, 112), (115, 114, 121, 120), (12, 14, 148, 149), (133, 132, 147, 146), (134, 133, 146, 145), (97, 96, 139, 138), (158, 157, 154, 153), (4, 6, 104, 105), (0, 2, 106, 107), (40, 42, 158, 159), (18, 20, 129, 130), (113, 112, 123, 122), (54, 56, 99, 116), (112, 159, 152, 123), (135, 134, 145, 144), (10, 12, 149, 150), (159, 158, 153, 152), (46, 48, 119, 156), (163, 184, 216, 195), (120, 121, 169, 168), (139, 140, 180, 179), (153, 154, 190, 189), (141, 142, 182, 181), (101, 102, 162, 161), (109, 110, 166, 165), (136, 137, 177, 176), (155, 124, 172, 191), (126, 127, 175, 174), (146, 147, 187, 186), (143, 108, 164, 183), (103, 144, 184, 163), (111, 100, 160, 167), (152, 153, 189, 188), (122, 123, 171, 170), (125, 126, 174, 173), (145, 146, 186, 185), (140, 141, 181, 180), (100, 101, 161, 160), (108, 109, 165, 164), (121, 122, 170, 169), (138, 139, 179, 178), (127, 136, 176, 175), (147, 120, 168, 187), (123, 152, 188, 171), (137, 138, 178, 177), (154, 155, 191, 190), (124, 125, 173, 172), (144, 145, 185, 184), (142, 143, 183, 182), (102, 103, 163, 162), (209, 210, 242, 241), (169, 170, 202, 201), (166, 167, 199, 198), (172, 173, 205, 204), (191, 172, 204, 223), (185, 186, 218, 217), (182, 183, 215, 214), (160, 161, 193, 192), (171, 188, 220, 203), (165, 166, 198, 197), (188, 189, 221, 220), (187, 168, 200, 219), (181, 182, 214, 213), (178, 179, 211, 210), (168, 169, 201, 200), (167, 160, 192, 199), (174, 175, 207, 206), (184, 185, 217, 216), (183, 164, 196, 215), (177, 178, 210, 209), (162, 163, 195, 194), (164, 165, 197, 196), (173, 174, 206, 205), (190, 191, 223, 222), (180, 181, 213, 212), (179, 180, 212, 211), (161, 162, 194, 193), (170, 171, 203, 202), (175, 176, 208, 207), (189, 190, 222, 221), (186, 187, 219, 218), (176, 177, 209, 208), (231, 224, 256, 263), (194, 195, 227, 226), (196, 197, 229, 228), (205, 206, 238, 237), (222, 223, 255, 254), (212, 213, 245, 244), (211, 212, 244, 243), (193, 194, 226, 225), (202, 203, 235, 234), (207, 208, 240, 239), (221, 222, 254, 253), (218, 219, 251, 250), (208, 209, 241, 240), (195, 216, 248, 227), (201, 202, 234, 233), (198, 199, 231, 230), (204, 205, 237, 236), (223, 204, 236, 255), (217, 218, 250, 249), (214, 215, 247, 246), (192, 193, 225, 224), (203, 220, 252, 235), (197, 198, 230, 229), (220, 221, 253, 252), (219, 200, 232, 251), (213, 214, 246, 245), (210, 211, 243, 242), (200, 201, 233, 232), (199, 192, 224, 231), (206, 207, 239, 238), (216, 217, 249, 248), (215, 196, 228, 247), (265, 266, 298, 297), (238, 239, 271, 270), (248, 249, 281, 280), (247, 228, 260, 279), (241, 242, 274, 273), (226, 227, 259, 258), (228, 229, 261, 260), (237, 238, 270, 269), (254, 255, 287, 286), (244, 245, 277, 276), (243, 244, 276, 275), (225, 226, 258, 257), (234, 235, 267, 266), (239, 240, 272, 271), (253, 254, 286, 285), (250, 251, 283, 282), (240, 241, 273, 272), (227, 248, 280, 259), (233, 234, 266, 265), (230, 231, 263, 262), (236, 237, 269, 268), (255, 236, 268, 287), (249, 250, 282, 281), (246, 247, 279, 278), (224, 225, 257, 256), (235, 252, 284, 267), (229, 230, 262, 261), (252, 253, 285, 284), (251, 232, 264, 283), (245, 246, 278, 277), (242, 243, 275, 274), (232, 233, 265, 264), (290, 291, 323, 322), (262, 263, 295, 294), (268, 269, 301, 300), (287, 268, 300, 319), (281, 282, 314, 313), (278, 279, 311, 310), (256, 257, 289, 288), (267, 284, 316, 299), (261, 262, 294, 293), (284, 285, 317, 316), (283, 264, 296, 315), (277, 278, 310, 309), (274, 275, 307, 306), (264, 265, 297, 296), (263, 256, 288, 295), (270, 271, 303, 302), (280, 281, 313, 312), (279, 260, 292, 311), (273, 274, 306, 305), (258, 259, 291, 290), (260, 261, 293, 292), (269, 270, 302, 301), (286, 287, 319, 318), (276, 277, 309, 308), (275, 276, 308, 307), (257, 258, 290, 289), (266, 267, 299, 298), (271, 272, 304, 303), (285, 286, 318, 317), (282, 283, 315, 314), (272, 273, 305, 304), (259, 280, 312, 291), (327, 320, 352, 359), (292, 293, 325, 324), (301, 302, 334, 333), (318, 319, 351, 350), (308, 309, 341, 340), (307, 308, 340, 339), (289, 290, 322, 321), (298, 299, 331, 330), (303, 304, 336, 335), (317, 318, 350, 349), (314, 315, 347, 346), (304, 305, 337, 336), (291, 312, 344, 323), (297, 298, 330, 329), (294, 295, 327, 326), (300, 301, 333, 332), (319, 300, 332, 351), (313, 314, 346, 345), (310, 311, 343, 342), (288, 289, 321, 320), (299, 316, 348, 331), (293, 294, 326, 325), (316, 317, 349, 348), (315, 296, 328, 347), (309, 310, 342, 341), (306, 307, 339, 338), (296, 297, 329, 328), (295, 288, 320, 327), (302, 303, 335, 334), (312, 313, 345, 344), (311, 292, 324, 343), (305, 306, 338, 337), (372, 373, 374, 375, 356, 357, 358, 359, 352, 353, 354, 355, 376, 377, 378, 379, 360, 361, 362, 363, 380, 381, 382, 383, 364, 365, 366, 367, 368, 369, 370, 371), (334, 335, 367, 366), (344, 345, 377, 376), (343, 324, 356, 375), (337, 338, 370, 369), (322, 323, 355, 354), (324, 325, 357, 356), (333, 334, 366, 365), (350, 351, 383, 382), (340, 341, 373, 372), (339, 340, 372, 371), (321, 322, 354, 353), (330, 331, 363, 362), (335, 336, 368, 367), (349, 350, 382, 381), (346, 347, 379, 378), (336, 337, 369, 368), (323, 344, 376, 355), (329, 330, 362, 361), (326, 327, 359, 358), (332, 333, 365, 364), (351, 332, 364, 383), (345, 346, 378, 377), (342, 343, 375, 374), (320, 321, 353, 352), (331, 348, 380, 363), (325, 326, 358, 357), (348, 349, 381, 380), (347, 328, 360, 379), (341, 342, 374, 373), (338, 339, 371, 370), (328, 329, 361, 360)])
me_cylinder_001.polygons.foreach_set('use_smooth', [True] * 354)
me_cylinder_001.materials.append(mat_screw2)
me_cylinder_001.use_remesh_preserve_volume = False
me_cylinder_001.use_remesh_preserve_attributes = False
me_cylinder_001.use_mirror_vertex_groups = False
me_cylinder_001.update()
me_cylinder = bpy.data.meshes.new('Cylinder')
me_cylinder.from_pydata([(3.195e-08, 0.08547, -0.667), (3.706e-08, 0.308, 1.0), (0.06009, 0.08111, -0.6661), (0.06009, 0.3021, 1.0), (0.1179, 0.06819, -0.6635), (0.1179, 0.2846, 1.0), (0.1711, 0.04721, -0.6593), (0.1711, 0.2561, 1.0), (0.2178, 0.01897, -0.6536), (0.2178, 0.2178, 1.0), (0.2561, -0.01543, -0.6466), (0.2561, 0.1711, 1.0), (0.2846, -0.05468, -0.6387), (0.2846, 0.1179, 1.0), (0.3021, -0.09727, -0.63), (0.3021, 0.06009, 1.0), (0.308, -0.1416, -0.6211), (0.308, 2.437e-07, 1.0), (0.3021, -0.1858, -0.6121), (0.3021, -0.06009, 1.0), (0.2846, -0.2284, -0.6035), (0.2846, -0.1179, 1.0), (0.2561, -0.2677, -0.5956), (0.2561, -0.1711, 1.0), (0.2178, -0.3021, -0.5886), (0.2178, -0.2178, 1.0), (0.1711, -0.3303, -0.5829), (0.1711, -0.2561, 1.0), (0.1179, -0.3513, -0.5787), (0.1179, -0.2846, 1.0), (0.06009, -0.3642, -0.5761), (0.06009, -0.3021, 1.0), (-6.841e-08, -0.3686, -0.5752), (-6.33e-08, -0.308, 1.0), (-0.06009, -0.3642, -0.5761), (-0.06009, -0.3021, 1.0), (-0.1179, -0.3513, -0.5787), (-0.1179, -0.2846, 1.0), (-0.1711, -0.3303, -0.5829), (-0.1711, -0.2561, 1.0), (-0.2178, -0.3021, -0.5886), (-0.2178, -0.2178, 1.0), (-0.2561, -0.2677, -0.5956), (-0.2561, -0.1711, 1.0), (-0.2846, -0.2284, -0.6035), (-0.2846, -0.1179, 1.0), (-0.3021, -0.1858, -0.6121), (-0.3021, -0.06009, 1.0), (-0.308, -0.1416, -0.6211), (-0.308, 5.178e-07, 1.0), (-0.3021, -0.09727, -0.63), (-0.3021, 0.06009, 1.0), (-0.2846, -0.05468, -0.6387), (-0.2846, 0.1179, 1.0), (-0.2561, -0.01543, -0.6466), (-0.2561, 0.1711, 1.0), (-0.2178, 0.01897, -0.6536), (-0.2178, 0.2178, 1.0), (-0.1711, 0.04721, -0.6593), (-0.1711, 0.2561, 1.0), (-0.1179, 0.06819, -0.6635), (-0.1179, 0.2846, 1.0), (-0.06009, 0.08111, -0.6661), (-0.06009, 0.3021, 1.0), (3.706e-08, 0.308, -0.547), (0.06009, 0.3021, -0.547), (0.1179, 0.2846, -0.547), (0.1711, 0.2561, -0.547), (0.2178, 0.2178, -0.547), (0.2561, 0.1711, -0.547), (0.2846, 0.1179, -0.547), (0.3021, 0.06009, -0.547), (0.308, 2.437e-07, -0.547), (0.3021, -0.06009, -0.547), (0.2846, -0.1179, -0.547), (0.2561, -0.1711, -0.547), (0.2178, -0.2178, -0.547), (0.1711, -0.2561, -0.547), (0.1179, -0.2846, -0.547), (0.06009, -0.3021, -0.547), (-6.33e-08, -0.308, -0.547), (-0.06009, -0.3021, -0.547), (-0.1179, -0.2846, -0.547), (-0.1711, -0.2561, -0.547), (-0.2178, -0.2178, -0.547), (-0.2561, -0.1711, -0.547), (-0.2846, -0.1179, -0.547), (-0.3021, -0.06009, -0.547), (-0.308, 5.178e-07, -0.547), (-0.3021, 0.06009, -0.547), (-0.2846, 0.1179, -0.547), (-0.2561, 0.1711, -0.547), (-0.2178, 0.2178, -0.547), (-0.1711, 0.2561, -0.547), (-0.1179, 0.2846, -0.547), (-0.06009, 0.3021, -0.547), (-0.06009, -1.444, -0.9974), (-0.1179, -1.457, -0.9948), (-0.1711, -1.478, -0.9905), (-0.2178, -1.506, -0.9848), (0.308, -1.876, -1.056), (0.3021, -1.936, -1.056), (0.2846, -1.994, -1.055), (0.2561, -2.047, -1.055), (0.1711, -1.478, -0.9905), (0.1179, -1.457, -0.9948), (0.06009, -1.444, -0.9974), (3.438e-08, -1.439, -0.9983), (0.2178, -1.658, -1.056), (0.2561, -1.705, -1.056), (0.2846, -1.758, -1.056), (0.3021, -1.816, -1.056), (-0.1711, -1.855, -0.9142), (-0.1179, -1.876, -0.9099), (-0.06009, -1.889, -0.9073), (-6.598e-08, -1.893, -0.9064), (-0.2561, -1.54, -0.9779), (-0.2846, -1.579, -0.9699), (-0.3021, -1.622, -0.9613), (-0.308, -1.666, -0.9524), (-5.905e-08, -2.184, -1.055), (-0.06009, -2.178, -1.055), (-0.1179, -2.16, -1.055), (-0.1711, -2.132, -1.055), (-0.308, -1.876, -1.056), (-0.3021, -1.816, -1.056), (-0.2846, -1.758, -1.056), (-0.2561, -1.705, -1.056), (0.2561, -1.792, -0.9269), (0.2846, -1.753, -0.9348), (0.3021, -1.711, -0.9434), (0.308, -1.666, -0.9524), (0.06009, -1.889, -0.9073), (0.1179, -1.876, -0.9099), (0.1711, -1.855, -0.9142), (0.2178, -1.827, -0.9199), (-0.2178, -1.658, -1.056), (-0.1711, -1.62, -1.056), (-0.1179, -1.591, -1.056), (-0.06009, -1.574, -1.056), (4.131e-08, -1.568, -1.056), (0.06009, -1.574, -1.056), (0.1179, -1.591, -1.056), (0.1711, -1.62, -1.056), (0.2178, -2.094, -1.055), (0.1711, -2.132, -1.055), (0.1179, -2.16, -1.055), (0.06009, -2.178, -1.055), (0.3021, -1.622, -0.9613), (0.2846, -1.579, -0.9699), (0.2561, -1.54, -0.9779), (0.2178, -1.506, -0.9848), (-0.2178, -2.094, -1.055), (-0.2561, -2.047, -1.055), (-0.2846, -1.994, -1.055), (-0.3021, -1.936, -1.056), (-0.3021, -1.711, -0.9434), (-0.2846, -1.753, -0.9348), (-0.2561, -1.792, -0.9269), (-0.2178, -1.827, -0.9199), (0.308, -1.68, -1.153), (0.3021, -1.719, -1.163), (0.2846, -1.757, -1.172), (0.2561, -1.791, -1.181), (0.2178, -1.538, -1.116), (0.2561, -1.569, -1.124), (0.2846, -1.603, -1.133), (0.3021, -1.641, -1.143), (-5.897e-08, -1.881, -1.204), (-0.06009, -1.877, -1.203), (-0.1179, -1.865, -1.2), (-0.1711, -1.847, -1.196), (-0.308, -1.68, -1.153), (-0.3021, -1.641, -1.143), (-0.2846, -1.603, -1.133), (-0.2561, -1.569, -1.124), (-0.2178, -1.538, -1.116), (-0.1711, -1.513, -1.11), (-0.1179, -1.495, -1.105), (-0.06009, -1.483, -1.102), (4.139e-08, -1.48, -1.101), (0.06009, -1.483, -1.102), (0.1179, -1.495, -1.105), (0.1711, -1.513, -1.11), (0.2178, -1.822, -1.189), (0.1711, -1.847, -1.196), (0.1179, -1.865, -1.2), (0.06009, -1.877, -1.203), (-0.2178, -1.822, -1.189), (-0.2561, -1.791, -1.181), (-0.2846, -1.757, -1.172), (-0.3021, -1.719, -1.163), (0.308, -1.245, -1.192), (0.3021, -1.245, -1.206), (0.2846, -1.244, -1.218), (0.2561, -1.244, -1.23), (0.2178, -1.247, -1.144), (0.2561, -1.246, -1.155), (0.2846, -1.246, -1.166), (0.3021, -1.245, -1.179), (-6.739e-08, -1.243, -1.26), (-0.06009, -1.243, -1.259), (-0.1179, -1.243, -1.255), (-0.1711, -1.243, -1.249), (-0.308, -1.245, -1.192), (-0.3021, -1.245, -1.179), (-0.2846, -1.246, -1.166), (-0.2561, -1.246, -1.155), (-0.2178, -1.247, -1.144), (-0.1711, -1.247, -1.136), (-0.1179, -1.247, -1.13), (-0.06009, -1.247, -1.126), (3.297e-08, -1.247, -1.124), (0.06009, -1.247, -1.126), (0.1179, -1.247, -1.13), (0.1711, -1.247, -1.136), (0.2178, -1.243, -1.24), (0.1711, -1.243, -1.249), (0.1179, -1.243, -1.255), (0.06009, -1.243, -1.259), (-0.2178, -1.243, -1.24), (-0.2561, -1.244, -1.23), (-0.2846, -1.244, -1.218), (-0.3021, -1.245, -1.206), (0.308, 1.401, -1.196), (0.3021, 1.401, -1.21), (0.2846, 1.402, -1.222), (0.2561, 1.402, -1.234), (0.2178, 1.399, -1.148), (0.2561, 1.399, -1.159), (0.2846, 1.4, -1.17), (0.3021, 1.4, -1.183), (-6.741e-08, 1.403, -1.264), (-0.06009, 1.403, -1.263), (-0.1179, 1.403, -1.259), (-0.1711, 1.403, -1.253), (-0.308, 1.401, -1.196), (-0.3021, 1.4, -1.183), (-0.2846, 1.4, -1.17), (-0.2561, 1.399, -1.159), (-0.2178, 1.399, -1.148), (-0.1711, 1.399, -1.14), (-0.1179, 1.399, -1.134), (-0.06009, 1.398, -1.13), (3.295e-08, 1.398, -1.128), (0.06009, 1.398, -1.13), (0.1179, 1.399, -1.134), (0.1711, 1.399, -1.14), (0.2178, 1.402, -1.244), (0.1711, 1.403, -1.253), (0.1179, 1.403, -1.259), (0.06009, 1.403, -1.263), (-0.2178, 1.402, -1.244), (-0.2561, 1.402, -1.234), (-0.2846, 1.402, -1.222), (-0.3021, 1.401, -1.21), (0.308, 1.901, -1.148), (0.3021, 1.942, -1.157), (0.2846, 1.982, -1.166), (0.2561, 2.019, -1.175), (0.2178, 1.75, -1.113), (0.2561, 1.782, -1.12), (0.2846, 1.819, -1.129), (0.3021, 1.859, -1.138), (-6.741e-08, 2.114, -1.197), (-0.06009, 2.11, -1.196), (-0.1179, 2.098, -1.193), (-0.1711, 2.078, -1.188), (-0.308, 1.901, -1.148), (-0.3021, 1.859, -1.138), (-0.2846, 1.819, -1.129), (-0.2561, 1.782, -1.12), (-0.2178, 1.75, -1.113), (-0.1711, 1.723, -1.107), (-0.1179, 1.704, -1.102), (-0.06009, 1.692, -1.099), (3.295e-08, 1.688, -1.099), (0.06009, 1.692, -1.099), (0.1179, 1.704, -1.102), (0.1711, 1.723, -1.107), (0.2178, 2.052, -1.182), (0.1711, 2.078, -1.188), (0.1179, 2.098, -1.193), (0.06009, 2.11, -1.196), (-0.2178, 2.052, -1.182), (-0.2561, 2.019, -1.175), (-0.2846, 1.982, -1.166), (-0.3021, 1.942, -1.157), (0.308, 2.095, -1.051), (0.3021, 2.155, -1.052), (0.2846, 2.213, -1.052), (0.2561, 2.266, -1.053), (0.2178, 1.877, -1.05), (0.2561, 1.924, -1.05), (0.2846, 1.977, -1.051), (0.3021, 2.035, -1.051), (-6.821e-08, 2.403, -1.054), (-0.06009, 2.397, -1.054), (-0.1179, 2.379, -1.054), (-0.1711, 2.351, -1.053), (-0.308, 2.095, -1.051), (-0.3021, 2.035, -1.051), (-0.2846, 1.977, -1.051), (-0.2561, 1.924, -1.05), (-0.2178, 1.877, -1.05), (-0.1711, 1.839, -1.05), (-0.1179, 1.81, -1.049), (-0.06009, 1.793, -1.049), (3.215e-08, 1.787, -1.049), (0.06009, 1.793, -1.049), (0.1179, 1.81, -1.049), (0.1711, 1.839, -1.05), (0.2178, 2.312, -1.053), (0.1711, 2.351, -1.053), (0.1179, 2.379, -1.054), (0.06009, 2.397, -1.054), (-0.2178, 2.312, -1.053), (-0.2561, 2.266, -1.053), (-0.2846, 2.213, -1.052), (-0.3021, 2.155, -1.052), (0.308, 1.922, -0.9675), (0.3021, 1.955, -0.9563), (0.2846, 1.986, -0.9456), (0.2561, 2.015, -0.9357), (0.2178, 1.805, -1.008), (0.2561, 1.83, -0.9993), (0.2846, 1.859, -0.9894), (0.3021, 1.89, -0.9786), (-6.8e-08, 2.088, -0.9102), (-0.06009, 2.085, -0.9113), (-0.1179, 2.076, -0.9146), (-0.1711, 2.06, -0.9199), (-0.308, 1.922, -0.9675), (-0.3021, 1.89, -0.9786), (-0.2846, 1.859, -0.9894), (-0.2561, 1.83, -0.9993), (-0.2178, 1.805, -1.008), (-0.1711, 1.784, -1.015), (-0.1179, 1.769, -1.02), (-0.06009, 1.76, -1.024), (3.235e-08, 1.756, -1.025), (0.06009, 1.76, -1.024), (0.1179, 1.769, -1.02), (0.1711, 1.784, -1.015), (0.2178, 2.04, -0.927), (0.1711, 2.06, -0.9199), (0.1179, 2.076, -0.9146), (0.06009, 2.085, -0.9113), (-0.2178, 2.04, -0.927), (-0.2561, 2.015, -0.9357), (-0.2846, 1.986, -0.9456), (-0.3021, 1.955, -0.9563), (0.308, 0.2172, -0.6039), (0.3021, 0.2417, -0.5918), (0.2846, 0.2653, -0.5801), (0.2561, 0.2871, -0.5694), (0.2178, 0.1282, -0.6477), (0.2561, 0.1473, -0.6383), (0.2846, 0.169, -0.6276), (0.3021, 0.1926, -0.616), (-2.561e-06, 0.343, -0.5418), (-0.06009, 0.3405, -0.543), (-0.1179, 0.3334, -0.5466), (-0.1711, 0.3218, -0.5523), (-0.308, 0.2172, -0.6039), (-0.3021, 0.1926, -0.616), (-0.2846, 0.169, -0.6276), (-0.2561, 0.1473, -0.6383), (-0.2178, 0.1282, -0.6477), (-0.1711, 0.1126, -0.6554), (-0.1179, 0.1009, -0.6612), (-0.06009, 0.09379, -0.6647), (-2.461e-06, 0.09137, -0.6659), (0.06009, 0.09379, -0.6647), (0.1179, 0.1009, -0.6612), (0.1711, 0.1126, -0.6554), (0.2178, 0.3061, -0.56), (0.1711, 0.3218, -0.5523), (0.1179, 0.3334, -0.5466), (0.06008, 0.3405, -0.543), (-0.2178, 0.3061, -0.56), (-0.2561, 0.2871, -0.5694), (-0.2846, 0.2653, -0.5801), (-0.3021, 0.2417, -0.5918)], [], [(64, 1, 3, 65), (65, 3, 5, 66), (66, 5, 7, 67), (67, 7, 9, 68), (68, 9, 11, 69), (69, 11, 13, 70), (70, 13, 15, 71), (71, 15, 17, 72), (72, 17, 19, 73), (73, 19, 21, 74), (74, 21, 23, 75), (75, 23, 25, 76), (76, 25, 27, 77), (77, 27, 29, 78), (78, 29, 31, 79), (79, 31, 33, 80), (80, 33, 35, 81), (81, 35, 37, 82), (82, 37, 39, 83), (83, 39, 41, 84), (84, 41, 43, 85), (85, 43, 45, 86), (86, 45, 47, 87), (87, 47, 49, 88), (88, 49, 51, 89), (89, 51, 53, 90), (90, 53, 55, 91), (91, 55, 57, 92), (92, 57, 59, 93), (93, 59, 61, 94), (3, 1, 63, 61, 59, 57, 55, 53, 51, 49, 47, 45, 43, 41, 39, 37, 35, 33, 31, 29, 27, 25, 23, 21, 19, 17, 15, 13, 11, 9, 7, 5), (95, 63, 1, 64), (94, 61, 63, 95), (44, 46, 156, 157), (0, 64, 65, 2), (2, 65, 66, 4), (4, 66, 67, 6), (6, 67, 68, 8), (8, 68, 69, 10), (10, 69, 70, 12), (12, 70, 71, 14), (14, 71, 72, 16), (16, 72, 73, 18), (18, 73, 74, 20), (20, 74, 75, 22), (22, 75, 76, 24), (24, 76, 77, 26), (26, 77, 78, 28), (28, 78, 79, 30), (30, 79, 80, 32), (32, 80, 81, 34), (34, 81, 82, 36), (36, 82, 83, 38), (38, 83, 84, 40), (40, 84, 85, 42), (42, 85, 86, 44), (44, 86, 87, 46), (46, 87, 88, 48), (48, 88, 89, 50), (50, 89, 90, 52), (52, 90, 91, 54), (54, 91, 92, 56), (56, 92, 93, 58), (58, 93, 94, 60), (62, 95, 64, 0), (60, 94, 95, 62), (149, 148, 111, 110), (132, 115, 120, 147), (150, 149, 110, 109), (24, 26, 134, 135), (131, 130, 101, 100), (36, 38, 112, 113), (98, 97, 138, 137), (28, 30, 132, 133), (157, 156, 155, 154), (2, 4, 105, 106), (42, 44, 157, 158), (104, 151, 108, 143), (16, 18, 130, 131), (128, 135, 144, 103), (151, 150, 109, 108), (34, 36, 113, 114), (99, 98, 137, 136), (8, 10, 150, 151), (48, 50, 118, 119), (110, 111, 167, 166), (22, 24, 135, 128), (119, 118, 125, 124), (116, 99, 136, 127), (114, 113, 122, 121), (106, 105, 142, 141), (14, 16, 131, 148), (148, 131, 100, 111), (50, 52, 117, 118), (52, 54, 116, 117), (118, 117, 126, 125), (26, 28, 133, 134), (117, 116, 127, 126), (129, 128, 103, 102), (20, 22, 128, 129), (107, 106, 141, 140), (56, 58, 98, 99), (58, 60, 97, 98), (30, 32, 115, 132), (32, 34, 114, 115), (96, 107, 140, 139), (6, 8, 151, 104), (105, 104, 143, 142), (156, 119, 124, 155), (62, 0, 107, 96), (130, 129, 102, 101), (60, 62, 96, 97), (38, 40, 159, 112), (115, 114, 121, 120), (12, 14, 148, 149), (133, 132, 147, 146), (134, 133, 146, 145), (97, 96, 139, 138), (158, 157, 154, 153), (4, 6, 104, 105), (0, 2, 106, 107), (40, 42, 158, 159), (18, 20, 129, 130), (113, 112, 123, 122), (54, 56, 99, 116), (112, 159, 152, 123), (135, 134, 145, 144), (10, 12, 149, 150), (159, 158, 153, 152), (46, 48, 119, 156), (163, 184, 216, 195), (120, 121, 169, 168), (139, 140, 180, 179), (153, 154, 190, 189), (141, 142, 182, 181), (101, 102, 162, 161), (109, 110, 166, 165), (136, 137, 177, 176), (155, 124, 172, 191), (126, 127, 175, 174), (146, 147, 187, 186), (143, 108, 164, 183), (103, 144, 184, 163), (111, 100, 160, 167), (152, 153, 189, 188), (122, 123, 171, 170), (125, 126, 174, 173), (145, 146, 186, 185), (140, 141, 181, 180), (100, 101, 161, 160), (108, 109, 165, 164), (121, 122, 170, 169), (138, 139, 179, 178), (127, 136, 176, 175), (147, 120, 168, 187), (123, 152, 188, 171), (137, 138, 178, 177), (154, 155, 191, 190), (124, 125, 173, 172), (144, 145, 185, 184), (142, 143, 183, 182), (102, 103, 163, 162), (209, 210, 242, 241), (169, 170, 202, 201), (166, 167, 199, 198), (172, 173, 205, 204), (191, 172, 204, 223), (185, 186, 218, 217), (182, 183, 215, 214), (160, 161, 193, 192), (171, 188, 220, 203), (165, 166, 198, 197), (188, 189, 221, 220), (187, 168, 200, 219), (181, 182, 214, 213), (178, 179, 211, 210), (168, 169, 201, 200), (167, 160, 192, 199), (174, 175, 207, 206), (184, 185, 217, 216), (183, 164, 196, 215), (177, 178, 210, 209), (162, 163, 195, 194), (164, 165, 197, 196), (173, 174, 206, 205), (190, 191, 223, 222), (180, 181, 213, 212), (179, 180, 212, 211), (161, 162, 194, 193), (170, 171, 203, 202), (175, 176, 208, 207), (189, 190, 222, 221), (186, 187, 219, 218), (176, 177, 209, 208), (231, 224, 256, 263), (194, 195, 227, 226), (196, 197, 229, 228), (205, 206, 238, 237), (222, 223, 255, 254), (212, 213, 245, 244), (211, 212, 244, 243), (193, 194, 226, 225), (202, 203, 235, 234), (207, 208, 240, 239), (221, 222, 254, 253), (218, 219, 251, 250), (208, 209, 241, 240), (195, 216, 248, 227), (201, 202, 234, 233), (198, 199, 231, 230), (204, 205, 237, 236), (223, 204, 236, 255), (217, 218, 250, 249), (214, 215, 247, 246), (192, 193, 225, 224), (203, 220, 252, 235), (197, 198, 230, 229), (220, 221, 253, 252), (219, 200, 232, 251), (213, 214, 246, 245), (210, 211, 243, 242), (200, 201, 233, 232), (199, 192, 224, 231), (206, 207, 239, 238), (216, 217, 249, 248), (215, 196, 228, 247), (265, 266, 298, 297), (238, 239, 271, 270), (248, 249, 281, 280), (247, 228, 260, 279), (241, 242, 274, 273), (226, 227, 259, 258), (228, 229, 261, 260), (237, 238, 270, 269), (254, 255, 287, 286), (244, 245, 277, 276), (243, 244, 276, 275), (225, 226, 258, 257), (234, 235, 267, 266), (239, 240, 272, 271), (253, 254, 286, 285), (250, 251, 283, 282), (240, 241, 273, 272), (227, 248, 280, 259), (233, 234, 266, 265), (230, 231, 263, 262), (236, 237, 269, 268), (255, 236, 268, 287), (249, 250, 282, 281), (246, 247, 279, 278), (224, 225, 257, 256), (235, 252, 284, 267), (229, 230, 262, 261), (252, 253, 285, 284), (251, 232, 264, 283), (245, 246, 278, 277), (242, 243, 275, 274), (232, 233, 265, 264), (290, 291, 323, 322), (262, 263, 295, 294), (268, 269, 301, 300), (287, 268, 300, 319), (281, 282, 314, 313), (278, 279, 311, 310), (256, 257, 289, 288), (267, 284, 316, 299), (261, 262, 294, 293), (284, 285, 317, 316), (283, 264, 296, 315), (277, 278, 310, 309), (274, 275, 307, 306), (264, 265, 297, 296), (263, 256, 288, 295), (270, 271, 303, 302), (280, 281, 313, 312), (279, 260, 292, 311), (273, 274, 306, 305), (258, 259, 291, 290), (260, 261, 293, 292), (269, 270, 302, 301), (286, 287, 319, 318), (276, 277, 309, 308), (275, 276, 308, 307), (257, 258, 290, 289), (266, 267, 299, 298), (271, 272, 304, 303), (285, 286, 318, 317), (282, 283, 315, 314), (272, 273, 305, 304), (259, 280, 312, 291), (327, 320, 352, 359), (292, 293, 325, 324), (301, 302, 334, 333), (318, 319, 351, 350), (308, 309, 341, 340), (307, 308, 340, 339), (289, 290, 322, 321), (298, 299, 331, 330), (303, 304, 336, 335), (317, 318, 350, 349), (314, 315, 347, 346), (304, 305, 337, 336), (291, 312, 344, 323), (297, 298, 330, 329), (294, 295, 327, 326), (300, 301, 333, 332), (319, 300, 332, 351), (313, 314, 346, 345), (310, 311, 343, 342), (288, 289, 321, 320), (299, 316, 348, 331), (293, 294, 326, 325), (316, 317, 349, 348), (315, 296, 328, 347), (309, 310, 342, 341), (306, 307, 339, 338), (296, 297, 329, 328), (295, 288, 320, 327), (302, 303, 335, 334), (312, 313, 345, 344), (311, 292, 324, 343), (305, 306, 338, 337), (372, 373, 374, 375, 356, 357, 358, 359, 352, 353, 354, 355, 376, 377, 378, 379, 360, 361, 362, 363, 380, 381, 382, 383, 364, 365, 366, 367, 368, 369, 370, 371), (334, 335, 367, 366), (344, 345, 377, 376), (343, 324, 356, 375), (337, 338, 370, 369), (322, 323, 355, 354), (324, 325, 357, 356), (333, 334, 366, 365), (350, 351, 383, 382), (340, 341, 373, 372), (339, 340, 372, 371), (321, 322, 354, 353), (330, 331, 363, 362), (335, 336, 368, 367), (349, 350, 382, 381), (346, 347, 379, 378), (336, 337, 369, 368), (323, 344, 376, 355), (329, 330, 362, 361), (326, 327, 359, 358), (332, 333, 365, 364), (351, 332, 364, 383), (345, 346, 378, 377), (342, 343, 375, 374), (320, 321, 353, 352), (331, 348, 380, 363), (325, 326, 358, 357), (348, 349, 381, 380), (347, 328, 360, 379), (341, 342, 374, 373), (338, 339, 371, 370), (328, 329, 361, 360)])
me_cylinder.polygons.foreach_set('use_smooth', [True] * 354)
me_cylinder.materials.append(mat_screw2)
me_cylinder.use_remesh_preserve_volume = False
me_cylinder.use_remesh_preserve_attributes = False
me_cylinder.use_mirror_vertex_groups = False
me_cylinder.update()
me_circle_003 = bpy.data.meshes.new('Circle.003')
me_circle_003.from_pydata([(0.0, 1.0, 0.0), (-0.7071, 0.7071, 0.0), (-1.0, -4.371e-08, 0.0), (-0.7071, -0.7071, 0.0), (8.742e-08, -1.0, 0.0), (0.7071, -0.7071, 0.0), (1.0, 1.192e-08, 0.0), (0.7071, 0.7071, 0.0), (2.36e-07, -1.155e-07, 0.8148)], [], [(2, 3, 4, 5, 6, 7, 0, 1), (6, 5, 8), (2, 1, 8), (5, 4, 8), (8, 0, 7), (1, 0, 8), (4, 3, 8), (7, 6, 8), (3, 2, 8)])
me_circle_003.materials.append(mat_screw1)
me_circle_003.use_remesh_preserve_volume = False
me_circle_003.use_remesh_preserve_attributes = False
me_circle_003.use_mirror_vertex_groups = False
me_circle_003.update()
me_circle_001 = bpy.data.meshes.new('Circle.001')
me_circle_001.from_pydata([(0.0, 1.0, 0.0), (-0.7071, 0.7071, 0.0), (-1.0, -4.371e-08, 0.0), (-0.7071, -0.7071, 0.0), (8.742e-08, -1.0, 0.0), (0.7071, -0.7071, 0.0), (1.0, 1.192e-08, 0.0), (0.7071, 0.7071, 0.0), (2.36e-07, -1.155e-07, 0.8148)], [], [(2, 3, 4, 5, 6, 7, 0, 1), (6, 5, 8), (2, 1, 8), (5, 4, 8), (8, 0, 7), (1, 0, 8), (4, 3, 8), (7, 6, 8), (3, 2, 8)])
me_circle_001.materials.append(mat_screw1)
me_circle_001.use_remesh_preserve_volume = False
me_circle_001.use_remesh_preserve_attributes = False
me_circle_001.use_mirror_vertex_groups = False
me_circle_001.update()
me_cube_010 = bpy.data.meshes.new('Cube.010')
me_cube_010.from_pydata([(-1.0, -1.0, -1.0), (-1.0, 1.0, -1.0), (1.0, 1.0, -1.0), (1.0, -1.0, -1.0), (-1.0, -1.0, 1.0), (-1.0, 1.0, 1.0), (1.0, 1.0, 1.0), (1.0, -1.0, 1.0)], [], [(4, 5, 1, 0), (5, 6, 2, 1), (6, 7, 3, 2), (7, 4, 0, 3), (0, 1, 2, 3), (7, 6, 5, 4)])
me_cube_010.materials.append(mat_net_metal)
me_cube_010.use_remesh_preserve_volume = False
me_cube_010.use_remesh_preserve_attributes = False
me_cube_010.use_mirror_vertex_groups = False
me_cube_010.update()
me_cube_009 = bpy.data.meshes.new('Cube.009')
me_cube_009.from_pydata([(-1.0, -1.0, -1.0), (-1.0, 1.0, -1.0), (1.0, 1.0, -1.0), (1.0, -1.0, -1.0), (-1.0, -1.0, 1.0), (-1.0, 1.0, 1.0), (1.0, 1.0, 1.0), (1.0, -1.0, 1.0)], [], [(4, 5, 1, 0), (5, 6, 2, 1), (6, 7, 3, 2), (7, 4, 0, 3), (0, 1, 2, 3), (7, 6, 5, 4)])
me_cube_009.materials.append(mat_net_metal)
me_cube_009.use_remesh_preserve_volume = False
me_cube_009.use_remesh_preserve_attributes = False
me_cube_009.use_mirror_vertex_groups = False
me_cube_009.update()
me_cube_008 = bpy.data.meshes.new('Cube.008')
me_cube_008.from_pydata([(-1.0, -1.0, -1.0), (-1.0, 2.475, -1.0), (1.0, 2.475, -1.0), (1.0, -1.0, -1.0), (-1.0, -1.0, 4.156), (-1.0, 2.475, 1.0), (1.0, 2.475, 1.0), (1.0, -1.0, 4.156), (-1.0, -0.3333, 2.136), (-1.0, 0.4872, 1.0), (-0.9106, 2.475, -0.5761), (0.8946, 2.475, -0.5761), (1.0, 0.4872, 1.0), (1.0, -0.3333, 2.136), (0.8946, -1.0, -0.5761), (-0.9106, -1.0, -0.5761), (0.8946, -0.3333, -0.5761), (-0.9106, -0.3333, -0.5761), (0.8946, 0.4872, -0.5761), (-0.9106, 0.4872, -0.5761)], [], [(4, 8, 9, 5, 1, 0), (5, 10, 11, 6, 2, 1), (6, 12, 13, 7, 3, 2), (7, 14, 15, 4, 0, 3), (0, 1, 2, 3), (19, 10, 5, 9), (15, 17, 8, 4), (17, 19, 9, 8), (7, 13, 16, 14), (14, 16, 17, 15), (13, 12, 18, 16), (16, 18, 19, 17), (12, 6, 11, 18), (18, 11, 10, 19)])
me_cube_008.materials.append(mat_net_metal)
me_cube_008.use_remesh_preserve_volume = False
me_cube_008.use_remesh_preserve_attributes = False
me_cube_008.use_mirror_vertex_groups = False
me_cube_008.update()
me_cube_004 = bpy.data.meshes.new('Cube.004')
me_cube_004.from_pydata([(-1.0, -1.0, -1.0), (-1.0, 1.0, -1.0), (1.0, 1.0, -1.0), (1.0, -1.0, -1.0), (-1.0, -1.0, 1.0), (-1.0, 1.0, 1.0), (1.0, 1.0, 1.0), (1.0, -1.0, 1.0)], [], [(4, 5, 1, 0), (5, 6, 2, 1), (6, 7, 3, 2), (7, 4, 0, 3), (0, 1, 2, 3), (7, 6, 5, 4)])
me_cube_004.materials.append(mat_net_metal)
me_cube_004.use_remesh_preserve_volume = False
me_cube_004.use_remesh_preserve_attributes = False
me_cube_004.use_mirror_vertex_groups = False
me_cube_004.update()
me_plane_009 = bpy.data.meshes.new('Plane.009')
me_plane_009.from_pydata([(1.0, -1.0, 0.0), (-1.0, -1.0, 0.0), (1.0, 1.0, 0.0), (-1.0, 1.0, 0.0)], [], [(2, 3, 1, 0)])
_uv = me_plane_009.uv_layers.new(name='UVMap')
_uv.uv.foreach_set('vector', [2.837, 0.1142, 2.837, 0.3037, -1.953, 0.3037, -1.953, 0.1142])
me_plane_009.materials.append(mat_net_bottom)
me_plane_009.use_remesh_preserve_volume = False
me_plane_009.use_remesh_preserve_attributes = False
me_plane_009.use_mirror_vertex_groups = False
me_plane_009.update()
me_plane_003 = bpy.data.meshes.new('Plane.003')
me_plane_003.from_pydata([(1.0, -1.0, 0.0), (-1.0, -1.0, 0.0), (1.0, 1.0, 0.0), (-1.0, 1.0, 0.0)], [], [(2, 3, 1, 0)])
me_plane_003.materials.append(mat_light1)
me_plane_003.use_remesh_preserve_volume = False
me_plane_003.use_remesh_preserve_attributes = False
me_plane_003.use_mirror_vertex_groups = False
me_plane_003.update()
me_cube_002 = bpy.data.meshes.new('Cube.002')
me_cube_002.from_pydata([(-1.0, -1.0, -1.0), (-1.0, 1.0, -1.0), (1.0, 1.0, -1.0), (1.0, -1.0, -1.0), (-1.0, -1.0, 1.0), (-1.0, 1.0, 1.0), (1.0, 1.0, 1.0), (1.0, -1.0, 1.0)], [], [(4, 5, 1, 0), (5, 6, 2, 1), (6, 7, 3, 2), (7, 4, 0, 3), (0, 1, 2, 3), (7, 6, 5, 4)])
me_cube_002.materials.append(mat_wall)
me_cube_002.use_remesh_preserve_volume = False
me_cube_002.use_remesh_preserve_attributes = False
me_cube_002.use_mirror_vertex_groups = False
me_cube_002.update()
me_plane_002 = bpy.data.meshes.new('Plane.002')
me_plane_002.from_pydata([(1.0, -1.0, 0.0), (-1.0, -1.0, 0.0), (1.0, 1.0, 0.0), (-1.0, 1.0, 0.0)], [], [(2, 3, 1, 0)])
_uv = me_plane_002.uv_layers.new(name='UVMap')
_uv.uv.foreach_set('vector', [2.837, 0.1142, 2.837, 0.3037, -1.953, 0.3037, -1.953, 0.1142])
me_plane_002.materials.append(mat_net_top)
me_plane_002.use_remesh_preserve_volume = False
me_plane_002.use_remesh_preserve_attributes = False
me_plane_002.use_mirror_vertex_groups = False
me_plane_002.update()
me_cube_003 = bpy.data.meshes.new('Cube.003')
me_cube_003.from_pydata([(-1.0, -1.0, -1.0), (-1.0, 1.0, -1.0), (1.0, 1.0, -1.0), (1.0, -1.0, -1.0), (-1.0, -1.0, 1.0), (-1.0, 1.0, 1.0), (1.0, 1.0, 1.0), (1.0, -1.0, 1.0)], [], [(4, 5, 1, 0), (5, 6, 2, 1), (6, 7, 3, 2), (7, 4, 0, 3), (0, 1, 2, 3), (7, 6, 5, 4)])
me_cube_003.materials.append(mat_net_metal)
me_cube_003.use_remesh_preserve_volume = False
me_cube_003.use_remesh_preserve_attributes = False
me_cube_003.use_mirror_vertex_groups = False
me_cube_003.update()
me_plane_001 = bpy.data.meshes.new('Plane.001')
me_plane_001.from_pydata([(1.0, -1.0, 0.0), (-1.0, -1.0, 0.0), (1.0, 1.0, 0.0), (-1.0, 1.0, 0.0)], [], [(2, 3, 1, 0)])
_uv = me_plane_001.uv_layers.new(name='UVMap')
_uv.uv.foreach_set('vector', [0.9985, -0.004904, 0.9985, 1.005, 0.001487, 1.005, 0.001487, -0.004904])
me_plane_001.materials.append(mat_floor)
me_plane_001.use_remesh_preserve_volume = False
me_plane_001.use_remesh_preserve_attributes = False
me_plane_001.use_mirror_vertex_groups = False
me_plane_001.update()
me_plane = bpy.data.meshes.new('Plane')
me_plane.from_pydata([(1.0, -1.0, 0.0), (-1.0, -1.0, 0.0), (1.0, 1.0, 0.0), (-1.0, 1.0, 0.0)], [], [(2, 3, 1, 0)])
_uv = me_plane.uv_layers.new(name='UVMap')
_uv.uv.foreach_set('vector', [2.481, 0.01434, 2.493, 1.022, -1.507, 1.025, -1.519, 0.01743])
me_plane.materials.append(mat_net)
me_plane.use_remesh_preserve_volume = False
me_plane.use_remesh_preserve_attributes = False
me_plane.use_mirror_vertex_groups = False
me_plane.update()
me_cube_001 = bpy.data.meshes.new('Cube.001')
me_cube_001.from_pydata([(1.0, 1.0, -1.0), (1.0, -1.0, -1.0), (-1.0, -1.0, -1.0), (-1.0, 1.0, -1.0), (1.0, 1.0, 1.0), (1.0, -1.0, 1.0), (-1.0, -1.0, 1.0), (-1.0, 1.0, 1.0)], [], [(0, 1, 2, 3), (4, 7, 6, 5), (0, 4, 5, 1), (1, 5, 6, 2), (2, 6, 7, 3), (4, 0, 3, 7)])
me_cube_001.polygons.foreach_set('material_index', [0, 1, 0, 0, 0, 0])
_uv = me_cube_001.uv_layers.new(name='UVMap')
_uv.uv.foreach_set('vector', [0.0, 0.0, 0.0, -1.0, -1.0, -1.0, -1.0, 2.384e-07, 1.0, 1.0, 5.96e-08, 1.0, 0.0, 3.576e-07, 1.0, 0.0, -0.7674, 2.324, -0.7674, 3.324, -7.989, 3.324, -7.989, 2.324, 9.705, -1.038, 9.705, -0.2749, -3.196, -0.2749, -3.196, -1.038, -0.7674, 2.324, -0.7674, 3.324, 6.455, 3.324, 6.455, 2.324, 9.663, 1.074, 9.663, 0.07388, -3.191, 0.07388, -3.191, 1.074])
me_cube_001.materials.append(mat_metal)
me_cube_001.materials.append(mat_board)
me_cube_001.use_remesh_preserve_volume = False
me_cube_001.use_remesh_preserve_attributes = False
me_cube_001.use_mirror_vertex_groups = False
me_cube_001.update()

# ---- objects
ob_plane_012 = bpy.data.objects.new('Plane.012', me_plane_013)
ob_cube_044 = bpy.data.objects.new('Cube.044', me_cube_044)
ob_cube_040 = bpy.data.objects.new('Cube.040', me_cube_040)
ob_cube_038 = bpy.data.objects.new('Cube.038', me_cube_038)
ob_cube_037 = bpy.data.objects.new('Cube.037', me_cube_037)
ob_cube_036 = bpy.data.objects.new('Cube.036', me_cube_036)
ob_cube_031 = bpy.data.objects.new('Cube.031', me_cube_031)
ob_plane_004 = bpy.data.objects.new('Plane.004', me_plane_004)
ob_cube_020 = bpy.data.objects.new('Cube.020', me_cube_021)
ob_cube_019 = bpy.data.objects.new('Cube.019', me_cube_020)
ob_cube_015 = bpy.data.objects.new('Cube.015', me_cube_016)
ob_cube_014 = bpy.data.objects.new('Cube.014', me_cube_015)
ob_cube_001 = bpy.data.objects.new('Cube.001', me_cube_005)
ob_cube_010 = bpy.data.objects.new('Cube.010', me_cube_013)
ob_cube_009 = bpy.data.objects.new('Cube.009', me_cube_012)
ob_cube_008 = bpy.data.objects.new('Cube.008', me_cube_011)
ob_circle_003 = bpy.data.objects.new('Circle.003', me_circle_005)
ob_circle_002 = bpy.data.objects.new('Circle.002', me_circle_004)
ob_cylinder_001 = bpy.data.objects.new('Cylinder.001', me_cylinder_001)
ob_cylinder = bpy.data.objects.new('Cylinder', me_cylinder)
ob_circle_001 = bpy.data.objects.new('Circle.001', me_circle_003)
ob_circle = bpy.data.objects.new('Circle', me_circle_001)
ob_cube_007 = bpy.data.objects.new('Cube.007', me_cube_010)
ob_cube_005 = bpy.data.objects.new('Cube.005', me_cube_009)
ob_cube_003 = bpy.data.objects.new('Cube.003', me_cube_008)
ob_cube_004 = bpy.data.objects.new('Cube.004', me_cube_004)
ob_plane_005 = bpy.data.objects.new('Plane.005', me_plane_009)
ob_plane_003 = bpy.data.objects.new('Plane.003', me_plane_003)
ob_cube_006 = bpy.data.objects.new('Cube.006', me_cube_002)
ob_plane_002 = bpy.data.objects.new('Plane.002', me_plane_002)
ob_cube_002 = bpy.data.objects.new('Cube.002', me_cube_003)
ob_plane_001 = bpy.data.objects.new('Plane.001', me_plane_001)
ob_plane = bpy.data.objects.new('Plane', me_plane)
ob_cube_011 = bpy.data.objects.new('Cube.011', me_cube_001)
ob_camera_001 = bpy.data.objects.new('Camera.001', cam_camera_001)
ob_tischtennisplatte = bpy.data.objects.new('Tischtennisplatte', None)

# ---- transforms, parenting, visibility, modifiers, constraints
ob_plane_012.location = (-8.592, -10.32, 25.2)
ob_plane_012.scale = (18.66, 38.87, 48.25)
ob_plane_012.hide_viewport = True
ob_plane_012.lineart.crease_threshold = 0.0
ob_cube_044.location = (-8.282, 29.17, 21.93)
ob_cube_044.rotation_euler = (0.0, 0.0, -1.571)
ob_cube_044.scale = (1.0, 19.55, 4.46)
ob_cube_044.lineart.crease_threshold = 0.0
ob_cube_040.location = (-27.81, 29.08, 15.54)
ob_cube_040.rotation_euler = (0.0, 0.0, -1.571)
ob_cube_040.scale = (0.3092, 0.3092, 7.404)
ob_cube_040.lineart.crease_threshold = 0.0
_m = ob_cube_040.modifiers.new('Array', 'ARRAY')
_m.count = 5
_m.use_constant_offset = True
_m.constant_offset_displace = (0.0, 30.0, 0.0)
_m.use_relative_offset = False
ob_cube_038.location = (-8.46, 29.08, 13.9)
ob_cube_038.rotation_euler = (-1.571, -2.22e-16, -1.571)
ob_cube_038.scale = (0.3092, 0.562, 19.67)
ob_cube_038.lineart.crease_threshold = 0.0
ob_cube_037.location = (-28.01, -10.47, 13.9)
ob_cube_037.rotation_euler = (-1.571, -2.22e-16, 2.22e-16)
ob_cube_037.scale = (0.3092, 0.5815, 41.86)
ob_cube_037.lineart.crease_threshold = 0.0
ob_cube_036.location = (-28.01, 22.01, 15.54)
ob_cube_036.scale = (0.3092, 0.3092, 7.404)
ob_cube_036.lineart.crease_threshold = 0.0
_m = ob_cube_036.modifiers.new('Array', 'ARRAY')
_m.count = 9
_m.use_constant_offset = True
_m.constant_offset_displace = (0.0, -30.0, 0.0)
_m.use_relative_offset = False
ob_cube_031.location = (-28.1, -10.09, 21.93)
ob_cube_031.scale = (1.0, 41.6, 4.46)
ob_cube_031.lineart.crease_threshold = 0.0
ob_plane_004.location = (-7.99, 30.62, 16.0)
ob_plane_004.rotation_euler = (1.571, 1.571, 0.0)
ob_plane_004.scale = (8.715, 19.86, 1.0)
ob_plane_004.lineart.crease_threshold = 0.0
ob_cube_020.location = (-8.296, 29.12, 3.814)
ob_cube_020.rotation_euler = (0.0, 0.0, -1.571)
ob_cube_020.scale = (1.0, 19.55, 4.46)
ob_cube_020.lineart.crease_threshold = 0.0
ob_cube_019.location = (2.976, 1.562, 0.4193)
ob_cube_019.scale = (-0.04375, -0.04375, 1.3)
ob_cube_019.lineart.crease_threshold = 0.0
ob_cube_015.location = (-2.957, 1.562, 0.4193)
ob_cube_015.rotation_euler = (0.0, 0.0, -3.142)
ob_cube_015.scale = (-0.04375, -0.04375, 1.3)
ob_cube_015.lineart.crease_threshold = 0.0
ob_cube_014.location = (-2.957, -1.638, 0.4193)
ob_cube_014.rotation_euler = (0.0, 0.0, -3.142)
ob_cube_014.scale = (-0.04375, -0.04375, 1.3)
ob_cube_014.lineart.crease_threshold = 0.0
ob_cube_001.location = (2.976, -1.638, 0.4193)
ob_cube_001.scale = (-0.04375, -0.04375, 1.3)
ob_cube_001.lineart.crease_threshold = 0.0
ob_cube_010.location = (0.005671, 2.102, 1.854)
ob_cube_010.rotation_euler = (0.0, 0.0, -3.142)
ob_cube_010.scale = (0.02312, 0.1676, 0.007292)
ob_cube_010.lineart.crease_threshold = 0.0
ob_cube_009.location = (0.005671, 1.765, 1.65)
ob_cube_009.rotation_euler = (0.0, 0.0, -3.142)
ob_cube_009.scale = (0.02312, 0.08316, 0.007292)
ob_cube_009.lineart.crease_threshold = 0.0
ob_cube_008.location = (0.005671, 1.839, 1.751)
ob_cube_008.rotation_euler = (-1.571, -2.22e-16, -3.142)
ob_cube_008.scale = (0.02686, 0.09661, 0.008471)
ob_cube_008.lineart.crease_threshold = 0.0
ob_circle_003.location = (-0.01715, 2.242, 1.864)
ob_circle_003.rotation_euler = (3.142, 1.571, 0.0)
ob_circle_003.scale = (0.00862, 0.00862, 0.00862)
ob_circle_003.lineart.crease_threshold = 0.0
ob_circle_002.location = (0.02887, 2.242, 1.864)
ob_circle_002.rotation_euler = (-3.142, 4.712, 0.0)
ob_circle_002.scale = (0.00862, 0.00862, 0.00862)
ob_circle_002.lineart.crease_threshold = 0.0
ob_cylinder_001.location = (0.005839, 1.718, 1.599)
ob_cylinder_001.rotation_euler = (0.0, 0.0, -4.994)
ob_cylinder_001.scale = (0.02, 0.02, 0.09066)
ob_cylinder_001.lineart.crease_threshold = 0.0
ob_cylinder.location = (0.005687, -1.73, 1.599)
ob_cylinder.rotation_euler = (0.0, 0.0, -1.852)
ob_cylinder.scale = (0.02, 0.02, 0.09066)
ob_cylinder.lineart.crease_threshold = 0.0
ob_circle_001.location = (-0.01734, -2.254, 1.864)
ob_circle_001.rotation_euler = (-1.229e-07, 4.712, 0.0)
ob_circle_001.scale = (0.00862, 0.00862, 0.00862)
ob_circle_001.lineart.crease_threshold = 0.0
ob_circle.location = (0.02867, -2.254, 1.864)
ob_circle.rotation_euler = (-1.192e-07, 1.571, 0.0)
ob_circle.scale = (0.00862, 0.00862, 0.00862)
ob_circle.lineart.crease_threshold = 0.0
ob_cube_007.location = (0.005854, -1.852, 1.751)
ob_cube_007.rotation_euler = (-1.571, -2.22e-16, 2.22e-16)
ob_cube_007.scale = (0.02686, 0.09661, 0.008471)
ob_cube_007.lineart.crease_threshold = 0.0
ob_cube_005.location = (0.005854, -1.777, 1.65)
ob_cube_005.scale = (0.02312, 0.08316, 0.007292)
ob_cube_005.lineart.crease_threshold = 0.0
ob_cube_003.location = (0.005854, -2.115, 1.854)
ob_cube_003.scale = (0.02312, 0.1676, 0.007292)
ob_cube_003.lineart.crease_threshold = 0.0
ob_cube_004.location = (0.005824, 2.236, 2.118)
ob_cube_004.scale = (0.01908, 0.01908, 0.2763)
ob_cube_004.lineart.crease_threshold = 0.0
ob_plane_005.location = (0.01934, -0.002476, 1.871)
ob_plane_005.rotation_euler = (0.0, 1.571, 0.0)
ob_plane_005.scale = (0.01395, 2.232, 2.058)
ob_plane_005.lineart.crease_threshold = 0.0
ob_plane_003.location = (-29.72, -10.05, 16.0)
ob_plane_003.rotation_euler = (0.0, 1.571, 0.0)
ob_plane_003.scale = (8.715, 41.29, 1.0)
ob_plane_003.lineart.crease_threshold = 0.0
ob_cube_006.location = (-28.1, -10.09, 3.814)
ob_cube_006.scale = (1.0, 41.6, 4.46)
ob_cube_006.lineart.crease_threshold = 0.0
ob_plane_002.location = (0.01934, -0.002476, 2.359)
ob_plane_002.rotation_euler = (0.0, 1.571, 0.0)
ob_plane_002.scale = (0.02004, 2.232, 2.058)
ob_plane_002.lineart.crease_threshold = 0.0
ob_cube_002.location = (0.005824, -2.253, 2.118)
ob_cube_002.scale = (0.01908, 0.01908, 0.2675)
ob_cube_002.lineart.crease_threshold = 0.0
ob_plane_001.location = (-8.745, -10.35, -0.1602)
ob_plane_001.scale = (18.59, 38.73, 1.549)
ob_plane_001.lineart.crease_threshold = 0.0
ob_plane.location = (0.01934, -0.002476, 2.112)
ob_plane.rotation_euler = (0.0, 1.571, 0.0)
ob_plane.scale = (0.2266, 2.232, 2.058)
ob_plane.lineart.crease_threshold = 0.0
ob_cube_011.location = (0.0, 0.0, 1.75)
ob_cube_011.scale = (3.286, 1.829, 0.09143)
ob_cube_011.lock_rotations_4d = False
ob_cube_011.empty_display_type = 'ARROWS'
ob_cube_011.lineart.crease_threshold = 0.0
ob_camera_001.location = (7.351, -4.238, 3.701)
ob_camera_001.rotation_euler = (1.289, -7.039e-07, 7.336)
ob_camera_001.scale = (1.0, 1.0, 1.0)
ob_camera_001.lock_rotations_4d = False
ob_camera_001.empty_display_type = 'ARROWS'
ob_camera_001.color = (0.0, 0.0, 0.0, 0.0)
ob_camera_001.display_type = 'WIRE'
ob_camera_001.lineart.crease_threshold = 0.0
ob_tischtennisplatte.location = (-19.43, 18.03, 0.02655)
ob_tischtennisplatte.rotation_euler = (0.0, 0.0, -1.571)
ob_tischtennisplatte.empty_image_offset = (0.0, 0.0)
ob_tischtennisplatte.show_instancer_for_render = False
ob_tischtennisplatte.instance_type = 'COLLECTION'
ob_tischtennisplatte.lineart.crease_threshold = 0.0
ob_tischtennisplatte.instance_collection = col_tischtennisplatte

# ---- collection membership
col_collection_1.objects.link(ob_plane_012)
col_collection_1.objects.link(ob_cube_044)
col_collection_1.objects.link(ob_cube_040)
col_collection_1.objects.link(ob_cube_038)
col_collection_1.objects.link(ob_cube_037)
col_collection_1.objects.link(ob_cube_036)
col_collection_1.objects.link(ob_cube_031)
col_collection_1.objects.link(ob_plane_004)
col_collection_1.objects.link(ob_cube_020)
col_collection_1.objects.link(ob_cube_019)
col_collection_1.objects.link(ob_cube_015)
col_collection_1.objects.link(ob_cube_014)
col_collection_1.objects.link(ob_cube_001)
col_collection_1.objects.link(ob_cube_010)
col_collection_1.objects.link(ob_cube_009)
col_collection_1.objects.link(ob_cube_008)
col_collection_1.objects.link(ob_circle_003)
col_collection_1.objects.link(ob_circle_002)
col_collection_1.objects.link(ob_cylinder_001)
col_collection_1.objects.link(ob_cylinder)
col_collection_1.objects.link(ob_circle_001)
col_collection_1.objects.link(ob_circle)
col_collection_1.objects.link(ob_cube_007)
col_collection_1.objects.link(ob_cube_005)
col_collection_1.objects.link(ob_cube_003)
col_collection_1.objects.link(ob_cube_004)
col_collection_1.objects.link(ob_plane_005)
col_collection_1.objects.link(ob_plane_003)
col_collection_1.objects.link(ob_cube_006)
col_collection_1.objects.link(ob_plane_002)
col_collection_1.objects.link(ob_cube_002)
col_collection_1.objects.link(ob_plane_001)
col_collection_1.objects.link(ob_plane)
col_collection_1.objects.link(ob_cube_011)
col_collection_1.objects.link(ob_camera_001)
col_collection_2.objects.link(ob_tischtennisplatte)
col_tischtennisplatte.objects.link(ob_cube_019)
col_tischtennisplatte.objects.link(ob_cube_015)
col_tischtennisplatte.objects.link(ob_cube_014)
col_tischtennisplatte.objects.link(ob_cube_001)
col_tischtennisplatte.objects.link(ob_cube_010)
col_tischtennisplatte.objects.link(ob_cube_009)
col_tischtennisplatte.objects.link(ob_cube_008)
col_tischtennisplatte.objects.link(ob_circle_003)
col_tischtennisplatte.objects.link(ob_circle_002)
col_tischtennisplatte.objects.link(ob_cylinder_001)
col_tischtennisplatte.objects.link(ob_cylinder)
col_tischtennisplatte.objects.link(ob_circle_001)
col_tischtennisplatte.objects.link(ob_circle)
col_tischtennisplatte.objects.link(ob_cube_007)
col_tischtennisplatte.objects.link(ob_cube_005)
col_tischtennisplatte.objects.link(ob_cube_003)
col_tischtennisplatte.objects.link(ob_cube_004)
col_tischtennisplatte.objects.link(ob_plane_005)
col_tischtennisplatte.objects.link(ob_plane_002)
col_tischtennisplatte.objects.link(ob_cube_002)
col_tischtennisplatte.objects.link(ob_plane)
col_tischtennisplatte.objects.link(ob_cube_011)

# ---- scene / render settings (as saved in the file)
scene.camera = ob_camera_001
scene.frame_start = 1; scene.frame_end = 250; scene.frame_set(1)
scene.render.engine = 'CYCLES'
scene.render.image_settings.color_mode = 'RGB'
scene.render.image_settings.compression = 90
scene.render.resolution_percentage = 50
scene.render.dither_intensity = 0.0
scene.render.bake_margin = 2
scene.render.bake_bias = 0.0
scene.cycles.use_denoising = False
scene.cycles.samples = 64
scene.cycles.sampling_pattern = 'TABULATED_SOBOL'
scene.cycles.light_sampling_threshold = 0.0
scene.cycles.use_adaptive_sampling = False
scene.cycles.use_light_tree = False
scene.cycles.blur_glossy = 0.0
scene.cycles.volume_bounces = 1
scene.cycles.pixel_filter_type = 'GAUSSIAN'
scene.cycles.sample_clamp_indirect = 0.0
scene.view_settings.view_transform = 'Standard'
bpy.context.view_layer.update()
